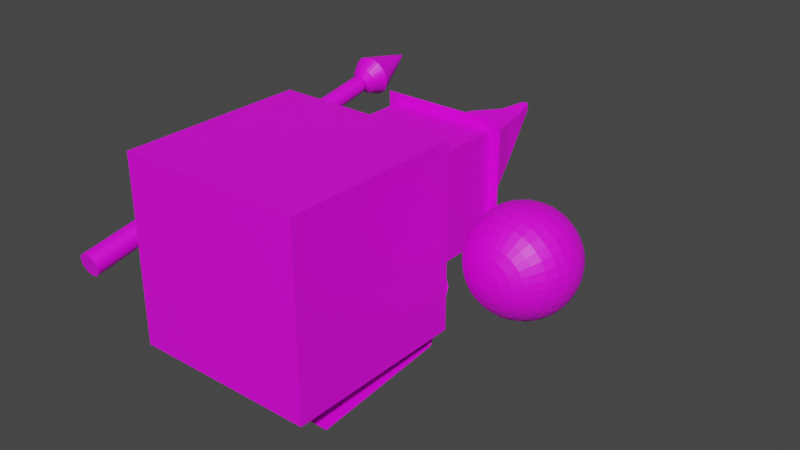 # Source: BasicMage.blend  (saved by Blender 3.3.6; exported with 4.5.12 LTS)
import bpy
from mathutils import Matrix  # noqa: F401  (used for matrix-valued properties, if any)

bpy.ops.wm.read_factory_settings(use_empty=True)
scene = bpy.context.scene
scene.name = 'Scene'

# ---- collections
col_collection = bpy.data.collections.new('Collection'); scene.collection.children.link(col_collection)

# ---- images (referenced by path relative to the original .blend; pixels are not part of the script)
import os
ASSET_DIR = os.environ.get("B2B_ASSET_DIR", "")  # directory of the original .blend (textures are referenced by path, not embedded)
HERE = os.path.dirname(os.path.abspath(__file__))  # packed textures are extracted next to this script under _unpacked/

def load_image(name, relpath, width, height, colorspace="sRGB"):
    """Load a texture the original file referenced (path relative to the .blend, or extracted next to this script)."""
    p = next((c for c in (os.path.join(HERE, relpath), os.path.join(ASSET_DIR, relpath)) if relpath and os.path.exists(c)), "")
    if p:
        img = bpy.data.images.load(p, check_existing=True)
        img.name = name
    else:  # same state as the original file: an image datablock whose file is absent (Cycles renders it pink)
        img = bpy.data.images.new(name, width, height)
        img.source = "FILE"
        img.filepath = "//" + (relpath or name)
    img.colorspace_settings.name = colorspace
    return img
img_basic_mage_texture = load_image('Basic Mage Texture', 'textures/Basic Mage Texture.png', 1024, 1024, 'sRGB')

# ---- materials (node trees are filled in below, after node groups)
mat_basic_mage_material = bpy.data.materials.new('Basic Mage Material')
mat_basic_mage_material.alpha_threshold = 0.0
mat_basic_mage_material.use_transparent_shadow = False
mat_basic_mage_material.roughness = 0.5
mat_basic_mage_material.line_color = (0.0, 0.0, 0.0, 1.0)

# ---- material node trees
mat_basic_mage_material.use_nodes = True; mat_basic_mage_material.node_tree.nodes.clear()
_N = mat_basic_mage_material.node_tree.nodes; _L = mat_basic_mage_material.node_tree.links
n0 = _N.new('ShaderNodeOutputMaterial'); n0.name = 'Material Output'; n0.location = (300, 300)
n1 = _N.new('ShaderNodeBsdfPrincipled'); n1.name = 'Principled BSDF'; n1.location = (10, 300)
n1.distribution = 'GGX'
n1.subsurface_method = 'RANDOM_WALK_SKIN'
n1.inputs[3].default_value = 1.45
n1.inputs[27].default_value = (0.0, 0.0, 0.0, 1.0)
n1.inputs[28].default_value = 1.0
n2 = _N.new('ShaderNodeTexImage'); n2.name = 'Image Texture'; n2.location = (-280, 280)
n2.image = img_basic_mage_texture
_L.new(n1.outputs[0], n0.inputs[0])
_L.new(n2.outputs[0], n1.inputs[0])
n0.is_active_output = True

# ---- world
world_world = bpy.data.worlds.new('World'); scene.world = world_world
world_world.use_nodes = True; world_world.node_tree.nodes.clear()
_N = world_world.node_tree.nodes; _L = world_world.node_tree.links
n0 = _N.new('ShaderNodeOutputWorld'); n0.name = 'World Output'; n0.location = (300, 300)
n1 = _N.new('ShaderNodeBackground'); n1.name = 'Background'; n1.location = (10, 300)
n1.inputs[0].default_value = (0.05088, 0.05088, 0.05088, 1.0)
_L.new(n1.outputs[0], n0.inputs[0])
n0.is_active_output = True
world_world.color = (0.05088, 0.05088, 0.05088)
world_world.use_sun_shadow = False
world_world.sun_shadow_jitter_overblur = 0.0

# ---- meshes
me_cube = bpy.data.meshes.new('Cube')
me_cube.from_pydata([(0.6138, -0.8946, 0.7099), (0.6138, 0.3331, 0.7099), (0.6138, -0.8946, -0.5177), (0.6138, 0.3331, -0.5177), (-0.6138, -0.8946, 0.7099), (-0.6138, 0.3331, 0.7099), (-0.6138, -0.8946, -0.5177), (-0.6138, 0.3331, -0.5177), (-0.3721, 0.6111, 0.4682), (-0.3721, 0.6111, -0.2761), (0.3721, 0.6111, 0.4682), (0.3721, 0.6111, -0.2761), (-0.3721, 1.073, 0.4682), (-0.3721, 1.073, -0.2761), (0.3721, 1.073, 0.4682), (0.3721, 1.073, -0.2761), (-0.4402, 1.073, 0.5363), (-0.4402, 1.073, -0.3442), (0.4402, 1.073, 0.5363), (0.4402, 1.073, -0.3442), (-0.2195, 1.368, 0.3156), (-0.2195, 1.368, -0.1235), (0.2195, 1.368, 0.3156), (0.2195, 1.368, -0.1235), (-0.1181, 1.537, 0.334), (-0.1181, 1.537, 0.02409), (0.1918, 1.537, 0.334), (0.1918, 1.537, 0.02409), (0.04596, 1.669, 0.352), (0.04596, 1.669, 0.211), (0.1869, 1.669, 0.352), (0.1869, 1.669, 0.211), (0.1284, 1.784, 0.3862), (0.1284, 1.784, 0.3415), (0.1731, 1.784, 0.3862), (0.1731, 1.784, 0.3415), (-0.423, 0.5783, -0.3917), (0.4453, 0.5783, -0.3917), (-0.4637, 0.4616, -0.5159), (0.486, 0.4616, -0.5159), (-0.5008, 0.3017, -0.6571), (0.5272, 0.3012, -0.656), (-0.4903, -0.6289, -0.731), (0.5377, -0.6294, -0.7299), (-1.016, 1.388, 0.4099), (-1.016, -0.979, -0.02557), (-1.004, 1.388, 0.4087), (-1.0, -0.9787, -0.02705), (-0.9923, 1.389, 0.4053), (-0.9857, -0.9779, -0.03141), (-0.9817, 1.39, 0.3998), (-0.9722, -0.9765, -0.03851), (-0.9725, 1.391, 0.3923), (-0.9604, -0.9747, -0.04805), (-0.9649, 1.393, 0.3832), (-0.9507, -0.9724, -0.05968), (-0.9592, 1.395, 0.3729), (-0.9434, -0.9699, -0.07295), (-0.9558, 1.397, 0.3616), (-0.939, -0.9671, -0.08735), (-0.9546, 1.399, 0.3499), (-0.9375, -0.9643, -0.1023), (-0.9558, 1.402, 0.3382), (-0.939, -0.9614, -0.1173), (-0.9592, 1.404, 0.327), (-0.9434, -0.9587, -0.1317), (-0.9649, 1.406, 0.3166), (-0.9507, -0.9561, -0.145), (-0.9725, 1.408, 0.3075), (-0.9604, -0.9539, -0.1566), (-0.9817, 1.409, 0.3001), (-0.9722, -0.9521, -0.1661), (-0.9923, 1.41, 0.2945), (-0.9857, -0.9507, -0.1732), (-1.004, 1.411, 0.2911), (-1.0, -0.9499, -0.1776), (-1.016, 1.411, 0.29), (-1.016, -0.9496, -0.1791), (-1.028, 1.411, 0.2911), (-1.031, -0.9499, -0.1776), (-1.039, 1.41, 0.2945), (-1.046, -0.9507, -0.1732), (-1.05, 1.409, 0.3001), (-1.059, -0.9521, -0.1661), (-1.059, 1.408, 0.3075), (-1.071, -0.9539, -0.1566), (-1.066, 1.406, 0.3166), (-1.081, -0.9561, -0.145), (-1.072, 1.404, 0.327), (-1.088, -0.9587, -0.1317), (-1.075, 1.402, 0.3382), (-1.092, -0.9614, -0.1173), (-1.077, 1.399, 0.3499), (-1.094, -0.9643, -0.1023), (-1.075, 1.397, 0.3616), (-1.092, -0.9671, -0.08735), (-1.072, 1.395, 0.3729), (-1.088, -0.9699, -0.07295), (-1.066, 1.393, 0.3832), (-1.081, -0.9724, -0.05968), (-1.059, 1.391, 0.3923), (-1.071, -0.9747, -0.04805), (-1.05, 1.39, 0.3998), (-1.059, -0.9765, -0.03851), (-1.039, 1.389, 0.4053), (-1.046, -0.9779, -0.03141), (-1.028, 1.388, 0.4087), (-1.031, -0.9787, -0.02705), (-1.016, 1.425, 0.405), (-1.006, 1.426, 0.404), (-0.9968, 1.426, 0.4013), (-0.9883, 1.427, 0.3968), (-0.9809, 1.428, 0.3908), (-0.9747, 1.43, 0.3835), (-0.9702, 1.431, 0.3751), (-0.9674, 1.433, 0.3661), (-0.9665, 1.435, 0.3567), (-0.9674, 1.436, 0.3472), (-0.9702, 1.438, 0.3382), (-0.9747, 1.44, 0.3298), (-0.9809, 1.441, 0.3225), (-0.9883, 1.442, 0.3165), (-0.9968, 1.443, 0.312), (-1.006, 1.444, 0.3093), (-1.016, 1.444, 0.3084), (-1.025, 1.444, 0.3093), (-1.034, 1.443, 0.312), (-1.043, 1.442, 0.3165), (-1.05, 1.441, 0.3225), (-1.057, 1.44, 0.3298), (-1.061, 1.438, 0.3382), (-1.064, 1.436, 0.3472), (-1.065, 1.435, 0.3567), (-1.064, 1.433, 0.3661), (-1.061, 1.431, 0.3751), (-1.057, 1.43, 0.3835), (-1.05, 1.428, 0.3908), (-1.043, 1.427, 0.3968), (-1.034, 1.426, 0.4013), (-1.025, 1.426, 0.404), (-1.016, 1.45, 0.4577), (-0.9968, 1.45, 0.4559), (-0.9787, 1.451, 0.4505), (-0.9621, 1.453, 0.4417), (-0.9475, 1.455, 0.43), (-0.9355, 1.458, 0.4156), (-0.9266, 1.461, 0.3993), (-0.9211, 1.464, 0.3815), (-0.9192, 1.468, 0.363), (-0.9211, 1.472, 0.3446), (-0.9266, 1.475, 0.3268), (-0.9355, 1.478, 0.3104), (-0.9475, 1.481, 0.2961), (-0.9621, 1.483, 0.2843), (-0.9787, 1.485, 0.2755), (-0.9968, 1.486, 0.2702), (-1.016, 1.486, 0.2683), (-1.034, 1.486, 0.2702), (-1.053, 1.485, 0.2755), (-1.069, 1.483, 0.2843), (-1.084, 1.481, 0.2961), (-1.096, 1.478, 0.3104), (-1.105, 1.475, 0.3268), (-1.11, 1.472, 0.3446), (-1.112, 1.468, 0.363), (-1.11, 1.464, 0.3815), (-1.105, 1.461, 0.3993), (-1.096, 1.458, 0.4156), (-1.084, 1.455, 0.43), (-1.069, 1.453, 0.4417), (-1.053, 1.451, 0.4505), (-1.034, 1.45, 0.4559), (-1.016, 1.522, 0.5182), (-0.9879, 1.523, 0.5155), (-0.9612, 1.524, 0.5076), (-0.9366, 1.527, 0.4947), (-0.9151, 1.53, 0.4773), (-0.8974, 1.534, 0.4561), (-0.8842, 1.539, 0.432), (-0.8761, 1.544, 0.4058), (-0.8734, 1.549, 0.3785), (-0.8761, 1.554, 0.3513), (-0.8842, 1.559, 0.3251), (-0.8974, 1.564, 0.3009), (-0.9151, 1.568, 0.2797), (-0.9366, 1.571, 0.2624), (-0.9612, 1.574, 0.2495), (-0.9879, 1.575, 0.2415), (-1.016, 1.576, 0.2388), (-1.043, 1.575, 0.2415), (-1.07, 1.574, 0.2495), (-1.095, 1.571, 0.2624), (-1.116, 1.568, 0.2797), (-1.134, 1.564, 0.3009), (-1.147, 1.559, 0.3251), (-1.155, 1.554, 0.3513), (-1.158, 1.549, 0.3785), (-1.155, 1.544, 0.4058), (-1.147, 1.539, 0.432), (-1.134, 1.534, 0.4561), (-1.116, 1.53, 0.4773), (-1.095, 1.527, 0.4947), (-1.07, 1.524, 0.5076), (-1.043, 1.523, 0.5155), (-1.016, 1.775, 0.4731), (-1.006, 1.775, 0.4722), (-0.9963, 1.776, 0.4694), (-0.9876, 1.777, 0.4648), (-0.98, 1.778, 0.4586), (-0.9737, 1.779, 0.4511), (-0.9691, 1.781, 0.4426), (-0.9662, 1.783, 0.4333), (-0.9652, 1.785, 0.4236), (-0.9662, 1.787, 0.414), (-0.9691, 1.788, 0.4047), (-0.9737, 1.79, 0.3961), (-0.98, 1.791, 0.3886), (-0.9876, 1.793, 0.3825), (-0.9963, 1.794, 0.3779), (-1.006, 1.794, 0.3751), (-1.016, 1.794, 0.3741), (-1.025, 1.794, 0.3751), (-1.035, 1.794, 0.3779), (-1.044, 1.793, 0.3825), (-1.051, 1.791, 0.3886), (-1.058, 1.79, 0.3961), (-1.062, 1.788, 0.4047), (-1.065, 1.787, 0.414), (-1.066, 1.785, 0.4236), (-1.065, 1.783, 0.4333), (-1.062, 1.781, 0.4426), (-1.058, 1.779, 0.4511), (-1.051, 1.778, 0.4586), (-1.044, 1.777, 0.4648), (-1.035, 1.776, 0.4694), (-1.025, 1.775, 0.4722), (-1.016, 1.882, 0.4494), (-1.014, 1.882, 0.4492), (-1.013, 1.882, 0.4489), (-1.012, 1.882, 0.4482), (-1.011, 1.882, 0.4474), (-1.01, 1.883, 0.4463), (-1.009, 1.883, 0.4451), (-1.009, 1.883, 0.4438), (-1.009, 1.883, 0.4425), (-1.009, 1.884, 0.4411), (-1.009, 1.884, 0.4398), (-1.01, 1.884, 0.4386), (-1.011, 1.884, 0.4376), (-1.012, 1.884, 0.4367), (-1.013, 1.884, 0.4361), (-1.014, 1.885, 0.4357), (-1.016, 1.885, 0.4356), (-1.017, 1.885, 0.4357), (-1.018, 1.884, 0.4361), (-1.02, 1.884, 0.4367), (-1.021, 1.884, 0.4376), (-1.021, 1.884, 0.4386), (-1.022, 1.884, 0.4398), (-1.023, 1.884, 0.4411), (-1.023, 1.883, 0.4425), (-1.023, 1.883, 0.4438), (-1.022, 1.883, 0.4451), (-1.021, 1.883, 0.4463), (-1.021, 1.882, 0.4474), (-1.02, 1.882, 0.4482), (-1.018, 1.882, 0.4489), (-1.017, 1.882, 0.4492), (1.152, 0.02877, 0.3414), (1.152, 0.1198, 0.4324), (1.152, 0.2388, 0.4817), (1.152, 0.3032, 0.4881), (1.152, 0.3676, 0.4817), (1.152, 0.4866, 0.4324), (1.165, -0.02051, 0.2212), (1.177, -0.001727, 0.2819), (1.188, 0.02877, 0.3379), (1.198, 0.06982, 0.3869), (1.206, 0.1198, 0.4272), (1.212, 0.1769, 0.4571), (1.216, 0.2388, 0.4755), (1.217, 0.3032, 0.4817), (1.216, 0.3676, 0.4755), (1.212, 0.4295, 0.4571), (1.206, 0.4866, 0.4272), (1.198, 0.5366, 0.3869), (1.188, 0.5776, 0.3379), (1.177, 0.6081, 0.2819), (1.165, 0.6269, 0.2212), (1.177, -0.02051, 0.2175), (1.201, -0.001727, 0.2747), (1.223, 0.02877, 0.3274), (1.242, 0.06982, 0.3736), (1.257, 0.1198, 0.4116), (1.269, 0.1769, 0.4397), (1.276, 0.2388, 0.4571), (1.279, 0.3032, 0.4629), (1.276, 0.3676, 0.4571), (1.269, 0.4295, 0.4397), (1.257, 0.4866, 0.4116), (1.242, 0.5366, 0.3736), (1.223, 0.5776, 0.3274), (1.201, 0.6081, 0.2747), (1.177, 0.6269, 0.2175), (1.188, -0.02051, 0.2116), (1.223, -0.001727, 0.263), (1.254, 0.02877, 0.3105), (1.282, 0.06982, 0.3521), (1.305, 0.1198, 0.3862), (1.322, 0.1769, 0.4116), (1.332, 0.2388, 0.4272), (1.336, 0.3032, 0.4324), (1.332, 0.3676, 0.4272), (1.322, 0.4295, 0.4116), (1.305, 0.4866, 0.3862), (1.282, 0.5366, 0.3521), (1.254, 0.5776, 0.3105), (1.223, 0.6081, 0.263), (1.188, 0.6269, 0.2116), (1.198, -0.02051, 0.2035), (1.242, -0.001727, 0.2473), (1.282, 0.02877, 0.2877), (1.317, 0.06982, 0.323), (1.346, 0.1198, 0.3521), (1.368, 0.1769, 0.3736), (1.381, 0.2388, 0.3869), (1.386, 0.3032, 0.3914), (1.381, 0.3676, 0.3869), (1.368, 0.4295, 0.3736), (1.346, 0.4866, 0.3521), (1.317, 0.5366, 0.323), (1.282, 0.5776, 0.2877), (1.242, 0.6081, 0.2473), (1.198, 0.6269, 0.2035), (1.206, -0.02051, 0.1938), (1.257, -0.001727, 0.2282), (1.305, 0.02877, 0.2599), (1.346, 0.06982, 0.2877), (1.381, 0.1198, 0.3105), (1.406, 0.1769, 0.3274), (1.422, 0.2388, 0.3379), (1.427, 0.3032, 0.3414), (1.422, 0.3676, 0.3379), (1.406, 0.4295, 0.3274), (1.381, 0.4866, 0.3105), (1.346, 0.5366, 0.2877), (1.305, 0.5776, 0.2599), (1.257, 0.6081, 0.2282), (1.206, 0.6269, 0.1938), (1.152, -0.02685, 0.158), (1.212, -0.02051, 0.1827), (1.269, -0.001727, 0.2063), (1.322, 0.02877, 0.2282), (1.368, 0.06982, 0.2473), (1.406, 0.1198, 0.263), (1.434, 0.1769, 0.2747), (1.451, 0.2388, 0.2819), (1.457, 0.3032, 0.2843), (1.451, 0.3676, 0.2819), (1.434, 0.4295, 0.2747), (1.406, 0.4866, 0.263), (1.368, 0.5366, 0.2473), (1.322, 0.5776, 0.2282), (1.269, 0.6081, 0.2063), (1.212, 0.6269, 0.1827), (1.216, -0.02051, 0.1706), (1.276, -0.001727, 0.1827), (1.332, 0.02877, 0.1938), (1.381, 0.06982, 0.2035), (1.422, 0.1198, 0.2116), (1.451, 0.1769, 0.2175), (1.47, 0.2388, 0.2212), (1.476, 0.3032, 0.2224), (1.47, 0.3676, 0.2212), (1.451, 0.4295, 0.2175), (1.422, 0.4866, 0.2116), (1.381, 0.5366, 0.2035), (1.332, 0.5776, 0.1938), (1.276, 0.6081, 0.1827), (1.216, 0.6269, 0.1706), (1.217, -0.02051, 0.158), (1.279, -0.001727, 0.158), (1.336, 0.02877, 0.158), (1.386, 0.06982, 0.158), (1.427, 0.1198, 0.158), (1.457, 0.1769, 0.158), (1.476, 0.2388, 0.158), (1.482, 0.3032, 0.158), (1.476, 0.3676, 0.158), (1.457, 0.4295, 0.158), (1.427, 0.4866, 0.158), (1.386, 0.5366, 0.158), (1.336, 0.5776, 0.158), (1.279, 0.6081, 0.158), (1.217, 0.6269, 0.158), (1.216, -0.02051, 0.1454), (1.276, -0.001727, 0.1334), (1.332, 0.02877, 0.1222), (1.381, 0.06982, 0.1125), (1.422, 0.1198, 0.1045), (1.451, 0.1769, 0.09852), (1.47, 0.2388, 0.09486), (1.476, 0.3032, 0.09362), (1.47, 0.3676, 0.09486), (1.451, 0.4295, 0.09852), (1.422, 0.4866, 0.1045), (1.381, 0.5366, 0.1125), (1.332, 0.5776, 0.1222), (1.276, 0.6081, 0.1334), (1.216, 0.6269, 0.1454), (1.212, -0.02051, 0.1334), (1.269, -0.001727, 0.1097), (1.322, 0.02877, 0.08784), (1.368, 0.06982, 0.0687), (1.406, 0.1198, 0.05299), (1.434, 0.1769, 0.04132), (1.451, 0.2388, 0.03413), (1.457, 0.3032, 0.0317), (1.451, 0.3676, 0.03413), (1.434, 0.4295, 0.04132), (1.406, 0.4866, 0.05299), (1.368, 0.5366, 0.0687), (1.322, 0.5776, 0.08784), (1.269, 0.6081, 0.1097), (1.212, 0.6269, 0.1334), (1.206, -0.02051, 0.1222), (1.257, -0.001727, 0.08784), (1.305, 0.02877, 0.05614), (1.346, 0.06982, 0.02835), (1.381, 0.1198, 0.005544), (1.406, 0.1769, -0.0114), (1.422, 0.2388, -0.02184), (1.427, 0.3032, -0.02536), (1.422, 0.3676, -0.02184), (1.406, 0.4295, -0.0114), (1.381, 0.4866, 0.005544), (1.346, 0.5366, 0.02835), (1.305, 0.5776, 0.05614), (1.257, 0.6081, 0.08784), (1.206, 0.6269, 0.1222), (1.198, -0.02051, 0.1125), (1.242, -0.001727, 0.0687), (1.282, 0.02877, 0.02835), (1.317, 0.06982, -0.007019), (1.346, 0.1198, -0.03604), (1.368, 0.1769, -0.05761), (1.381, 0.2388, -0.07089), (1.386, 0.3032, -0.07538), (1.381, 0.3676, -0.07089), (1.368, 0.4295, -0.05761), (1.346, 0.4866, -0.03604), (1.317, 0.5366, -0.007019), (1.282, 0.5776, 0.02835), (1.242, 0.6081, 0.0687), (1.198, 0.6269, 0.1125), (1.188, -0.02051, 0.1045), (1.223, -0.001727, 0.05299), (1.254, 0.02877, 0.005544), (1.282, 0.06982, -0.03604), (1.305, 0.1198, -0.07017), (1.322, 0.1769, -0.09553), (1.332, 0.2388, -0.1112), (1.336, 0.3032, -0.1164), (1.332, 0.3676, -0.1112), (1.322, 0.4295, -0.09553), (1.305, 0.4866, -0.07017), (1.282, 0.5366, -0.03604), (1.254, 0.5776, 0.005544), (1.223, 0.6081, 0.05299), (1.188, 0.6269, 0.1045), (1.177, -0.02051, 0.09852), (1.201, -0.001727, 0.04132), (1.223, 0.02877, -0.0114), (1.242, 0.06982, -0.05761), (1.257, 0.1198, -0.09553), (1.269, 0.1769, -0.1237), (1.276, 0.2388, -0.1411), (1.279, 0.3032, -0.1469), (1.276, 0.3676, -0.1411), (1.269, 0.4295, -0.1237), (1.257, 0.4866, -0.09553), (1.242, 0.5366, -0.05761), (1.223, 0.5776, -0.0114), (1.201, 0.6081, 0.04132), (1.177, 0.6269, 0.09852), (1.165, -0.02051, 0.09486), (1.177, -0.001727, 0.03413), (1.188, 0.02877, -0.02184), (1.198, 0.06982, -0.07089), (1.206, 0.1198, -0.1112), (1.212, 0.1769, -0.1411), (1.216, 0.2388, -0.1595), (1.217, 0.3032, -0.1657), (1.216, 0.3676, -0.1595), (1.212, 0.4295, -0.1411), (1.206, 0.4866, -0.1112), (1.198, 0.5366, -0.07089), (1.188, 0.5776, -0.02184), (1.177, 0.6081, 0.03413), (1.165, 0.6269, 0.09486), (1.152, -0.02051, 0.09362), (1.152, -0.001727, 0.0317), (1.152, 0.02877, -0.02536), (1.152, 0.06982, -0.07538), (1.152, 0.1198, -0.1164), (1.152, 0.1769, -0.1469), (1.152, 0.2388, -0.1657), (1.152, 0.3032, -0.172), (1.152, 0.3676, -0.1657), (1.152, 0.4295, -0.1469), (1.152, 0.4866, -0.1164), (1.152, 0.5366, -0.07538), (1.152, 0.5776, -0.02536), (1.152, 0.6081, 0.0317), (1.152, 0.6269, 0.09362), (1.14, -0.02051, 0.09486), (1.128, -0.001727, 0.03413), (1.117, 0.02877, -0.02184), (1.107, 0.06982, -0.07089), (1.099, 0.1198, -0.1112), (1.093, 0.1769, -0.1411), (1.089, 0.2388, -0.1595), (1.088, 0.3032, -0.1657), (1.089, 0.3676, -0.1595), (1.093, 0.4295, -0.1411), (1.099, 0.4866, -0.1112), (1.107, 0.5366, -0.07089), (1.117, 0.5776, -0.02184), (1.128, 0.6081, 0.03413), (1.14, 0.6269, 0.09486), (1.128, -0.02051, 0.09852), (1.104, -0.001727, 0.04132), (1.082, 0.02877, -0.0114), (1.063, 0.06982, -0.05761), (1.047, 0.1198, -0.09553), (1.036, 0.1769, -0.1237), (1.029, 0.2388, -0.1411), (1.026, 0.3032, -0.1469), (1.029, 0.3676, -0.1411), (1.036, 0.4295, -0.1237), (1.047, 0.4866, -0.09553), (1.063, 0.5366, -0.05761), (1.082, 0.5776, -0.0114), (1.104, 0.6081, 0.04132), (1.128, 0.6269, 0.09852), (1.117, -0.02051, 0.1045), (1.082, -0.001727, 0.05299), (1.051, 0.02877, 0.005544), (1.023, 0.06982, -0.03604), (0.9999, 0.1198, -0.07017), (0.983, 0.1769, -0.09553), (0.9726, 0.2388, -0.1112), (0.969, 0.3032, -0.1164), (0.9726, 0.3676, -0.1112), (0.983, 0.4295, -0.09553), (0.9999, 0.4866, -0.07017), (1.023, 0.5366, -0.03604), (1.051, 0.5776, 0.005544), (1.082, 0.6081, 0.05299), (1.117, 0.6269, 0.1045), (1.107, -0.02051, 0.1125), (1.063, -0.001727, 0.0687), (1.023, 0.02877, 0.02835), (0.9874, 0.06982, -0.007019), (0.9584, 0.1198, -0.03604), (0.9368, 0.1769, -0.05761), (0.9235, 0.2388, -0.07089), (0.919, 0.3032, -0.07538), (0.9235, 0.3676, -0.07089), (0.9368, 0.4295, -0.05761), (0.9584, 0.4866, -0.03604), (0.9874, 0.5366, -0.007019), (1.023, 0.5776, 0.02835), (1.063, 0.6081, 0.0687), (1.107, 0.6269, 0.1125), (1.152, 0.6333, 0.158), (1.099, -0.02051, 0.1222), (1.047, -0.001727, 0.08784), (0.9999, 0.02877, 0.05614), (0.9584, 0.06982, 0.02835), (0.9242, 0.1198, 0.005544), (0.8989, 0.1769, -0.0114), (0.8832, 0.2388, -0.02184), (0.878, 0.3032, -0.02536), (0.8832, 0.3676, -0.02184), (0.8989, 0.4295, -0.0114), (0.9242, 0.4866, 0.005544), (0.9584, 0.5366, 0.02835), (0.9999, 0.5776, 0.05614), (1.047, 0.6081, 0.08784), (1.099, 0.6269, 0.1222), (1.093, -0.02051, 0.1334), (1.036, -0.001727, 0.1097), (0.983, 0.02877, 0.08784), (0.9368, 0.06982, 0.0687), (0.8989, 0.1198, 0.05299), (0.8707, 0.1769, 0.04132), (0.8533, 0.2388, 0.03413), (0.8475, 0.3032, 0.0317), (0.8533, 0.3676, 0.03413), (0.8707, 0.4295, 0.04132), (0.8989, 0.4866, 0.05299), (0.9368, 0.5366, 0.0687), (0.983, 0.5776, 0.08784), (1.036, 0.6081, 0.1097), (1.093, 0.6269, 0.1334), (1.089, -0.02051, 0.1454), (1.029, -0.001727, 0.1334), (0.9726, 0.02877, 0.1222), (0.9235, 0.06982, 0.1125), (0.8832, 0.1198, 0.1045), (0.8533, 0.1769, 0.09852), (0.8349, 0.2388, 0.09486), (0.8287, 0.3032, 0.09362), (0.8349, 0.3676, 0.09486), (0.8533, 0.4295, 0.09852), (0.8832, 0.4866, 0.1045), (0.9235, 0.5366, 0.1125), (0.9726, 0.5776, 0.1222), (1.029, 0.6081, 0.1334), (1.089, 0.6269, 0.1454), (1.088, -0.02051, 0.158), (1.026, -0.001727, 0.158), (0.969, 0.02877, 0.158), (0.919, 0.06982, 0.158), (0.878, 0.1198, 0.158), (0.8475, 0.1769, 0.158), (0.8287, 0.2388, 0.158), (0.8223, 0.3032, 0.158), (0.8287, 0.3676, 0.158), (0.8475, 0.4295, 0.158), (0.878, 0.4866, 0.158), (0.919, 0.5366, 0.158), (0.969, 0.5776, 0.158), (1.026, 0.6081, 0.158), (1.088, 0.6269, 0.158), (1.089, -0.02051, 0.1706), (1.029, -0.001727, 0.1827), (0.9726, 0.02877, 0.1938), (0.9235, 0.06982, 0.2035), (0.8832, 0.1198, 0.2116), (0.8533, 0.1769, 0.2175), (0.8349, 0.2388, 0.2212), (0.8287, 0.3032, 0.2224), (0.8349, 0.3676, 0.2212), (0.8533, 0.4295, 0.2175), (0.8832, 0.4866, 0.2116), (0.9235, 0.5366, 0.2035), (0.9726, 0.5776, 0.1938), (1.029, 0.6081, 0.1827), (1.089, 0.6269, 0.1706), (1.093, -0.02051, 0.1827), (1.036, -0.001727, 0.2063), (0.983, 0.02877, 0.2282), (0.9368, 0.06982, 0.2473), (0.8989, 0.1198, 0.263), (0.8707, 0.1769, 0.2747), (0.8533, 0.2388, 0.2819), (0.8475, 0.3032, 0.2843), (0.8533, 0.3676, 0.2819), (0.8707, 0.4295, 0.2747), (0.8989, 0.4866, 0.263), (0.9368, 0.5366, 0.2473), (0.983, 0.5776, 0.2282), (1.036, 0.6081, 0.2063), (1.093, 0.6269, 0.1827), (1.099, -0.02051, 0.1938), (1.047, -0.001727, 0.2282), (0.9999, 0.02877, 0.2599), (0.9584, 0.06982, 0.2877), (0.9242, 0.1198, 0.3105), (0.8989, 0.1769, 0.3274), (0.8832, 0.2388, 0.3379), (0.878, 0.3032, 0.3414), (0.8832, 0.3676, 0.3379), (0.8989, 0.4295, 0.3274), (0.9242, 0.4866, 0.3105), (0.9584, 0.5366, 0.2877), (0.9999, 0.5776, 0.2599), (1.047, 0.6081, 0.2282), (1.099, 0.6269, 0.1938), (1.107, -0.02051, 0.2035), (1.063, -0.001727, 0.2473), (1.023, 0.02877, 0.2877), (0.9874, 0.06982, 0.323), (0.9584, 0.1198, 0.3521), (0.9368, 0.1769, 0.3736), (0.9235, 0.2388, 0.3869), (0.919, 0.3032, 0.3914), (0.9235, 0.3676, 0.3869), (0.9368, 0.4295, 0.3736), (0.9584, 0.4866, 0.3521), (0.9874, 0.5366, 0.323), (1.023, 0.5776, 0.2877), (1.063, 0.6081, 0.2473), (1.107, 0.6269, 0.2035), (1.117, -0.02051, 0.2116), (1.082, -0.001727, 0.263), (1.051, 0.02877, 0.3105), (1.023, 0.06982, 0.3521), (0.9999, 0.1198, 0.3862), (0.983, 0.1769, 0.4116), (0.9726, 0.2388, 0.4272), (0.969, 0.3032, 0.4324), (0.9726, 0.3676, 0.4272), (0.983, 0.4295, 0.4116), (0.9999, 0.4866, 0.3862), (1.023, 0.5366, 0.3521), (1.051, 0.5776, 0.3105), (1.082, 0.6081, 0.263), (1.117, 0.6269, 0.2116), (1.128, -0.02051, 0.2175), (1.104, -0.001727, 0.2747), (1.082, 0.02877, 0.3274), (1.063, 0.06982, 0.3736), (1.047, 0.1198, 0.4116), (1.036, 0.1769, 0.4397), (1.029, 0.2388, 0.4571), (1.026, 0.3032, 0.4629), (1.029, 0.3676, 0.4571), (1.036, 0.4295, 0.4397), (1.047, 0.4866, 0.4116), (1.063, 0.5366, 0.3736), (1.082, 0.5776, 0.3274), (1.104, 0.6081, 0.2747), (1.128, 0.6269, 0.2175), (1.14, -0.02051, 0.2212), (1.128, -0.001727, 0.2819), (1.117, 0.02877, 0.3379), (1.107, 0.06982, 0.3869), (1.099, 0.1198, 0.4272), (1.093, 0.1769, 0.4571), (1.089, 0.2388, 0.4755), (1.088, 0.3032, 0.4817), (1.089, 0.3676, 0.4755), (1.093, 0.4295, 0.4571), (1.099, 0.4866, 0.4272), (1.107, 0.5366, 0.3869), (1.117, 0.5776, 0.3379), (1.128, 0.6081, 0.2819), (1.14, 0.6269, 0.2212), (1.152, -0.02051, 0.2224), (1.152, -0.001727, 0.2843), (1.152, 0.06982, 0.3914), (1.152, 0.1769, 0.4629), (1.152, 0.4295, 0.4629), (1.152, 0.5366, 0.3914), (1.152, 0.5776, 0.3414), (1.152, 0.6081, 0.2843), (1.152, 0.6269, 0.2224)], [], [(0, 4, 6, 2), (3, 2, 6, 7), (7, 6, 4, 5), (3, 7, 9, 11), (1, 0, 2, 3), (5, 4, 0, 1), (11, 9, 13, 15), (7, 5, 8, 9), (1, 3, 11, 10), (5, 1, 10, 8), (13, 12, 16, 17), (9, 8, 12, 13), (10, 11, 15, 14), (8, 10, 14, 12), (18, 19, 23, 22), (14, 15, 19, 18), (12, 14, 18, 16), (15, 13, 17, 19), (23, 21, 25, 27), (16, 18, 22, 20), (19, 17, 21, 23), (17, 16, 20, 21), (24, 26, 30, 28), (21, 20, 24, 25), (22, 23, 27, 26), (20, 22, 26, 24), (31, 29, 33, 35), (27, 25, 29, 31), (25, 24, 28, 29), (26, 27, 31, 30), (32, 34, 35, 33), (29, 28, 32, 33), (30, 31, 35, 34), (28, 30, 34, 32), (9, 11, 37, 36), (36, 37, 39, 38), (38, 39, 41, 40), (40, 41, 43, 42), (44, 45, 47, 46), (46, 47, 49, 48), (48, 49, 51, 50), (50, 51, 53, 52), (52, 53, 55, 54), (54, 55, 57, 56), (56, 57, 59, 58), (58, 59, 61, 60), (60, 61, 63, 62), (62, 63, 65, 64), (64, 65, 67, 66), (66, 67, 69, 68), (68, 69, 71, 70), (70, 71, 73, 72), (72, 73, 75, 74), (74, 75, 77, 76), (76, 77, 79, 78), (78, 79, 81, 80), (80, 81, 83, 82), (82, 83, 85, 84), (84, 85, 87, 86), (86, 87, 89, 88), (88, 89, 91, 90), (90, 91, 93, 92), (92, 93, 95, 94), (94, 95, 97, 96), (96, 97, 99, 98), (98, 99, 101, 100), (100, 101, 103, 102), (102, 103, 105, 104), (47, 45, 107, 105, 103, 101, 99, 97, 95, 93, 91, 89, 87, 85, 83, 81, 79, 77, 75, 73, 71, 69, 67, 65, 63, 61, 59, 57, 55, 53, 51, 49), (104, 105, 107, 106), (106, 107, 45, 44), (80, 82, 127, 126), (117, 118, 150, 149), (98, 100, 136, 135), (54, 56, 114, 113), (72, 74, 123, 122), (90, 92, 132, 131), (46, 48, 110, 109), (64, 66, 119, 118), (82, 84, 128, 127), (100, 102, 137, 136), (56, 58, 115, 114), (74, 76, 124, 123), (92, 94, 133, 132), (48, 50, 111, 110), (66, 68, 120, 119), (84, 86, 129, 128), (102, 104, 138, 137), (58, 60, 116, 115), (76, 78, 125, 124), (94, 96, 134, 133), (50, 52, 112, 111), (68, 70, 121, 120), (86, 88, 130, 129), (104, 106, 139, 138), (60, 62, 117, 116), (78, 80, 126, 125), (96, 98, 135, 134), (52, 54, 113, 112), (70, 72, 122, 121), (88, 90, 131, 130), (44, 46, 109, 108), (106, 44, 108, 139), (62, 64, 118, 117), (152, 153, 185, 184), (131, 132, 164, 163), (118, 119, 151, 150), (132, 133, 165, 164), (119, 120, 152, 151), (133, 134, 166, 165), (120, 121, 153, 152), (134, 135, 167, 166), (121, 122, 154, 153), (108, 109, 141, 140), (135, 136, 168, 167), (122, 123, 155, 154), (109, 110, 142, 141), (136, 137, 169, 168), (123, 124, 156, 155), (110, 111, 143, 142), (137, 138, 170, 169), (124, 125, 157, 156), (111, 112, 144, 143), (138, 139, 171, 170), (125, 126, 158, 157), (112, 113, 145, 144), (139, 108, 140, 171), (126, 127, 159, 158), (113, 114, 146, 145), (127, 128, 160, 159), (114, 115, 147, 146), (128, 129, 161, 160), (115, 116, 148, 147), (129, 130, 162, 161), (116, 117, 149, 148), (130, 131, 163, 162), (187, 188, 220, 219), (166, 167, 199, 198), (153, 154, 186, 185), (140, 141, 173, 172), (167, 168, 200, 199), (154, 155, 187, 186), (141, 142, 174, 173), (168, 169, 201, 200), (155, 156, 188, 187), (142, 143, 175, 174), (169, 170, 202, 201), (156, 157, 189, 188), (143, 144, 176, 175), (170, 171, 203, 202), (157, 158, 190, 189), (144, 145, 177, 176), (171, 140, 172, 203), (158, 159, 191, 190), (145, 146, 178, 177), (159, 160, 192, 191), (146, 147, 179, 178), (160, 161, 193, 192), (147, 148, 180, 179), (161, 162, 194, 193), (148, 149, 181, 180), (162, 163, 195, 194), (149, 150, 182, 181), (163, 164, 196, 195), (150, 151, 183, 182), (164, 165, 197, 196), (151, 152, 184, 183), (165, 166, 198, 197), (222, 223, 255, 254), (174, 175, 207, 206), (201, 202, 234, 233), (188, 189, 221, 220), (175, 176, 208, 207), (202, 203, 235, 234), (189, 190, 222, 221), (176, 177, 209, 208), (203, 172, 204, 235), (190, 191, 223, 222), (177, 178, 210, 209), (191, 192, 224, 223), (178, 179, 211, 210), (192, 193, 225, 224), (179, 180, 212, 211), (193, 194, 226, 225), (180, 181, 213, 212), (194, 195, 227, 226), (181, 182, 214, 213), (195, 196, 228, 227), (182, 183, 215, 214), (196, 197, 229, 228), (183, 184, 216, 215), (197, 198, 230, 229), (184, 185, 217, 216), (198, 199, 231, 230), (185, 186, 218, 217), (172, 173, 205, 204), (199, 200, 232, 231), (186, 187, 219, 218), (173, 174, 206, 205), (200, 201, 233, 232), (236, 237, 238, 239, 240, 241, 242, 243, 244, 245, 246, 247, 248, 249, 250, 251, 252, 253, 254, 255, 256, 257, 258, 259, 260, 261, 262, 263, 264, 265, 266, 267), (209, 210, 242, 241), (223, 224, 256, 255), (210, 211, 243, 242), (224, 225, 257, 256), (211, 212, 244, 243), (225, 226, 258, 257), (212, 213, 245, 244), (226, 227, 259, 258), (213, 214, 246, 245), (227, 228, 260, 259), (214, 215, 247, 246), (228, 229, 261, 260), (215, 216, 248, 247), (229, 230, 262, 261), (216, 217, 249, 248), (230, 231, 263, 262), (217, 218, 250, 249), (204, 205, 237, 236), (231, 232, 264, 263), (218, 219, 251, 250), (205, 206, 238, 237), (232, 233, 265, 264), (219, 220, 252, 251), (206, 207, 239, 238), (233, 234, 266, 265), (220, 221, 253, 252), (207, 208, 240, 239), (234, 235, 267, 266), (221, 222, 254, 253), (208, 209, 241, 240), (235, 204, 236, 267), (268, 742, 275, 276), (273, 745, 283, 284), (743, 268, 276, 277), (746, 273, 284, 285), (269, 743, 277, 278), (747, 746, 285, 286), (744, 269, 278, 279), (748, 747, 286, 287), (270, 744, 279, 280), (749, 748, 287, 288), (271, 270, 280, 281), (741, 349, 274), (575, 749, 288), (272, 271, 281, 282), (742, 741, 274, 275), (745, 272, 282, 283), (275, 274, 289, 290), (283, 282, 297, 298), (276, 275, 290, 291), (284, 283, 298, 299), (277, 276, 291, 292), (285, 284, 299, 300), (278, 277, 292, 293), (286, 285, 300, 301), (279, 278, 293, 294), (287, 286, 301, 302), (280, 279, 294, 295), (288, 287, 302, 303), (281, 280, 295, 296), (274, 349, 289), (575, 288, 303), (282, 281, 296, 297), (294, 293, 308, 309), (302, 301, 316, 317), (295, 294, 309, 310), (303, 302, 317, 318), (296, 295, 310, 311), (289, 349, 304), (575, 303, 318), (297, 296, 311, 312), (290, 289, 304, 305), (298, 297, 312, 313), (291, 290, 305, 306), (299, 298, 313, 314), (292, 291, 306, 307), (300, 299, 314, 315), (293, 292, 307, 308), (301, 300, 315, 316), (313, 312, 327, 328), (306, 305, 320, 321), (314, 313, 328, 329), (307, 306, 321, 322), (315, 314, 329, 330), (308, 307, 322, 323), (316, 315, 330, 331), (309, 308, 323, 324), (317, 316, 331, 332), (310, 309, 324, 325), (318, 317, 332, 333), (311, 310, 325, 326), (304, 349, 319), (575, 318, 333), (312, 311, 326, 327), (305, 304, 319, 320), (332, 331, 346, 347), (325, 324, 339, 340), (333, 332, 347, 348), (326, 325, 340, 341), (319, 349, 334), (575, 333, 348), (327, 326, 341, 342), (320, 319, 334, 335), (328, 327, 342, 343), (321, 320, 335, 336), (329, 328, 343, 344), (322, 321, 336, 337), (330, 329, 344, 345), (323, 322, 337, 338), (331, 330, 345, 346), (324, 323, 338, 339), (336, 335, 351, 352), (344, 343, 359, 360), (337, 336, 352, 353), (345, 344, 360, 361), (338, 337, 353, 354), (346, 345, 361, 362), (339, 338, 354, 355), (347, 346, 362, 363), (340, 339, 355, 356), (348, 347, 363, 364), (341, 340, 356, 357), (334, 349, 350), (575, 348, 364), (342, 341, 357, 358), (335, 334, 350, 351), (343, 342, 358, 359), (356, 355, 370, 371), (364, 363, 378, 379), (357, 356, 371, 372), (350, 349, 365), (575, 364, 379), (358, 357, 372, 373), (351, 350, 365, 366), (359, 358, 373, 374), (352, 351, 366, 367), (360, 359, 374, 375), (353, 352, 367, 368), (361, 360, 375, 376), (354, 353, 368, 369), (362, 361, 376, 377), (355, 354, 369, 370), (363, 362, 377, 378), (375, 374, 389, 390), (368, 367, 382, 383), (376, 375, 390, 391), (369, 368, 383, 384), (377, 376, 391, 392), (370, 369, 384, 385), (378, 377, 392, 393), (371, 370, 385, 386), (379, 378, 393, 394), (372, 371, 386, 387), (365, 349, 380), (575, 379, 394), (373, 372, 387, 388), (366, 365, 380, 381), (374, 373, 388, 389), (367, 366, 381, 382), (394, 393, 408, 409), (387, 386, 401, 402), (380, 349, 395), (575, 394, 409), (388, 387, 402, 403), (381, 380, 395, 396), (389, 388, 403, 404), (382, 381, 396, 397), (390, 389, 404, 405), (383, 382, 397, 398), (391, 390, 405, 406), (384, 383, 398, 399), (392, 391, 406, 407), (385, 384, 399, 400), (393, 392, 407, 408), (386, 385, 400, 401), (406, 405, 420, 421), (399, 398, 413, 414), (407, 406, 421, 422), (400, 399, 414, 415), (408, 407, 422, 423), (401, 400, 415, 416), (409, 408, 423, 424), (402, 401, 416, 417), (395, 349, 410), (575, 409, 424), (403, 402, 417, 418), (396, 395, 410, 411), (404, 403, 418, 419), (397, 396, 411, 412), (405, 404, 419, 420), (398, 397, 412, 413), (410, 349, 425), (575, 424, 439), (418, 417, 432, 433), (411, 410, 425, 426), (419, 418, 433, 434), (412, 411, 426, 427), (420, 419, 434, 435), (413, 412, 427, 428), (421, 420, 435, 436), (414, 413, 428, 429), (422, 421, 436, 437), (415, 414, 429, 430), (423, 422, 437, 438), (416, 415, 430, 431), (424, 423, 438, 439), (417, 416, 431, 432), (429, 428, 443, 444), (437, 436, 451, 452), (430, 429, 444, 445), (438, 437, 452, 453), (431, 430, 445, 446), (439, 438, 453, 454), (432, 431, 446, 447), (425, 349, 440), (575, 439, 454), (433, 432, 447, 448), (426, 425, 440, 441), (434, 433, 448, 449), (427, 426, 441, 442), (435, 434, 449, 450), (428, 427, 442, 443), (436, 435, 450, 451), (448, 447, 462, 463), (441, 440, 455, 456), (449, 448, 463, 464), (442, 441, 456, 457), (450, 449, 464, 465), (443, 442, 457, 458), (451, 450, 465, 466), (444, 443, 458, 459), (452, 451, 466, 467), (445, 444, 459, 460), (453, 452, 467, 468), (446, 445, 460, 461), (454, 453, 468, 469), (447, 446, 461, 462), (440, 349, 455), (575, 454, 469), (467, 466, 481, 482), (460, 459, 474, 475), (468, 467, 482, 483), (461, 460, 475, 476), (469, 468, 483, 484), (462, 461, 476, 477), (455, 349, 470), (575, 469, 484), (463, 462, 477, 478), (456, 455, 470, 471), (464, 463, 478, 479), (457, 456, 471, 472), (465, 464, 479, 480), (458, 457, 472, 473), (466, 465, 480, 481), (459, 458, 473, 474), (471, 470, 485, 486), (479, 478, 493, 494), (472, 471, 486, 487), (480, 479, 494, 495), (473, 472, 487, 488), (481, 480, 495, 496), (474, 473, 488, 489), (482, 481, 496, 497), (475, 474, 489, 490), (483, 482, 497, 498), (476, 475, 490, 491), (484, 483, 498, 499), (477, 476, 491, 492), (470, 349, 485), (575, 484, 499), (478, 477, 492, 493), (490, 489, 504, 505), (498, 497, 512, 513), (491, 490, 505, 506), (499, 498, 513, 514), (492, 491, 506, 507), (485, 349, 500), (575, 499, 514), (493, 492, 507, 508), (486, 485, 500, 501), (494, 493, 508, 509), (487, 486, 501, 502), (495, 494, 509, 510), (488, 487, 502, 503), (496, 495, 510, 511), (489, 488, 503, 504), (497, 496, 511, 512), (509, 508, 523, 524), (502, 501, 516, 517), (510, 509, 524, 525), (503, 502, 517, 518), (511, 510, 525, 526), (504, 503, 518, 519), (512, 511, 526, 527), (505, 504, 519, 520), (513, 512, 527, 528), (506, 505, 520, 521), (514, 513, 528, 529), (507, 506, 521, 522), (500, 349, 515), (575, 514, 529), (508, 507, 522, 523), (501, 500, 515, 516), (528, 527, 542, 543), (521, 520, 535, 536), (529, 528, 543, 544), (522, 521, 536, 537), (515, 349, 530), (575, 529, 544), (523, 522, 537, 538), (516, 515, 530, 531), (524, 523, 538, 539), (517, 516, 531, 532), (525, 524, 539, 540), (518, 517, 532, 533), (526, 525, 540, 541), (519, 518, 533, 534), (527, 526, 541, 542), (520, 519, 534, 535), (540, 539, 554, 555), (533, 532, 547, 548), (541, 540, 555, 556), (534, 533, 548, 549), (542, 541, 556, 557), (535, 534, 549, 550), (543, 542, 557, 558), (536, 535, 550, 551), (544, 543, 558, 559), (537, 536, 551, 552), (530, 349, 545), (575, 544, 559), (538, 537, 552, 553), (531, 530, 545, 546), (539, 538, 553, 554), (532, 531, 546, 547), (559, 558, 573, 574), (552, 551, 566, 567), (545, 349, 560), (575, 559, 574), (553, 552, 567, 568), (546, 545, 560, 561), (554, 553, 568, 569), (547, 546, 561, 562), (555, 554, 569, 570), (548, 547, 562, 563), (556, 555, 570, 571), (549, 548, 563, 564), (557, 556, 571, 572), (550, 549, 564, 565), (558, 557, 572, 573), (551, 550, 565, 566), (563, 562, 578, 579), (571, 570, 586, 587), (564, 563, 579, 580), (572, 571, 587, 588), (565, 564, 580, 581), (573, 572, 588, 589), (566, 565, 581, 582), (574, 573, 589, 590), (567, 566, 582, 583), (560, 349, 576), (575, 574, 590), (568, 567, 583, 584), (561, 560, 576, 577), (569, 568, 584, 585), (562, 561, 577, 578), (570, 569, 585, 586), (583, 582, 597, 598), (576, 349, 591), (575, 590, 605), (584, 583, 598, 599), (577, 576, 591, 592), (585, 584, 599, 600), (578, 577, 592, 593), (586, 585, 600, 601), (579, 578, 593, 594), (587, 586, 601, 602), (580, 579, 594, 595), (588, 587, 602, 603), (581, 580, 595, 596), (589, 588, 603, 604), (582, 581, 596, 597), (590, 589, 604, 605), (602, 601, 616, 617), (595, 594, 609, 610), (603, 602, 617, 618), (596, 595, 610, 611), (604, 603, 618, 619), (597, 596, 611, 612), (605, 604, 619, 620), (598, 597, 612, 613), (591, 349, 606), (575, 605, 620), (599, 598, 613, 614), (592, 591, 606, 607), (600, 599, 614, 615), (593, 592, 607, 608), (601, 600, 615, 616), (594, 593, 608, 609), (606, 349, 621), (575, 620, 635), (614, 613, 628, 629), (607, 606, 621, 622), (615, 614, 629, 630), (608, 607, 622, 623), (616, 615, 630, 631), (609, 608, 623, 624), (617, 616, 631, 632), (610, 609, 624, 625), (618, 617, 632, 633), (611, 610, 625, 626), (619, 618, 633, 634), (612, 611, 626, 627), (620, 619, 634, 635), (613, 612, 627, 628), (625, 624, 639, 640), (633, 632, 647, 648), (626, 625, 640, 641), (634, 633, 648, 649), (627, 626, 641, 642), (635, 634, 649, 650), (628, 627, 642, 643), (621, 349, 636), (575, 635, 650), (629, 628, 643, 644), (622, 621, 636, 637), (630, 629, 644, 645), (623, 622, 637, 638), (631, 630, 645, 646), (624, 623, 638, 639), (632, 631, 646, 647), (644, 643, 658, 659), (637, 636, 651, 652), (645, 644, 659, 660), (638, 637, 652, 653), (646, 645, 660, 661), (639, 638, 653, 654), (647, 646, 661, 662), (640, 639, 654, 655), (648, 647, 662, 663), (641, 640, 655, 656), (649, 648, 663, 664), (642, 641, 656, 657), (650, 649, 664, 665), (643, 642, 657, 658), (636, 349, 651), (575, 650, 665), (663, 662, 677, 678), (656, 655, 670, 671), (664, 663, 678, 679), (657, 656, 671, 672), (665, 664, 679, 680), (658, 657, 672, 673), (651, 349, 666), (575, 665, 680), (659, 658, 673, 674), (652, 651, 666, 667), (660, 659, 674, 675), (653, 652, 667, 668), (661, 660, 675, 676), (654, 653, 668, 669), (662, 661, 676, 677), (655, 654, 669, 670), (675, 674, 689, 690), (668, 667, 682, 683), (676, 675, 690, 691), (669, 668, 683, 684), (677, 676, 691, 692), (670, 669, 684, 685), (678, 677, 692, 693), (671, 670, 685, 686), (679, 678, 693, 694), (672, 671, 686, 687), (680, 679, 694, 695), (673, 672, 687, 688), (666, 349, 681), (575, 680, 695), (674, 673, 688, 689), (667, 666, 681, 682), (694, 693, 708, 709), (687, 686, 701, 702), (695, 694, 709, 710), (688, 687, 702, 703), (681, 349, 696), (575, 695, 710), (689, 688, 703, 704), (682, 681, 696, 697), (690, 689, 704, 705), (683, 682, 697, 698), (691, 690, 705, 706), (684, 683, 698, 699), (692, 691, 706, 707), (685, 684, 699, 700), (693, 692, 707, 708), (686, 685, 700, 701), (698, 697, 712, 713), (706, 705, 720, 721), (699, 698, 713, 714), (707, 706, 721, 722), (700, 699, 714, 715), (708, 707, 722, 723), (701, 700, 715, 716), (709, 708, 723, 724), (702, 701, 716, 717), (710, 709, 724, 725), (703, 702, 717, 718), (696, 349, 711), (575, 710, 725), (704, 703, 718, 719), (697, 696, 711, 712), (705, 704, 719, 720), (717, 716, 731, 732), (725, 724, 739, 740), (718, 717, 732, 733), (711, 349, 726), (575, 725, 740), (719, 718, 733, 734), (712, 711, 726, 727), (720, 719, 734, 735), (713, 712, 727, 728), (721, 720, 735, 736), (714, 713, 728, 729), (722, 721, 736, 737), (715, 714, 729, 730), (723, 722, 737, 738), (716, 715, 730, 731), (724, 723, 738, 739), (736, 735, 745, 273), (729, 728, 268, 743), (737, 736, 273, 746), (730, 729, 743, 269), (738, 737, 746, 747), (731, 730, 269, 744), (739, 738, 747, 748), (732, 731, 744, 270), (740, 739, 748, 749), (733, 732, 270, 271), (726, 349, 741), (575, 740, 749), (734, 733, 271, 272), (727, 726, 741, 742), (735, 734, 272, 745), (728, 727, 742, 268)])
_uv = me_cube.uv_layers.new(name='UVMap')
_uv.uv.foreach_set('vector', [0.2695, 0.7043, 0.2695, 0.4347, 0.5389, 0.4347, 0.5389, 0.7043, 0.8086, 0.5971, 0.8086, 0.8666, 0.5391, 0.8666, 0.5391, 0.5971, 0.0, 0.269, 0.0, 0.0002521, 0.2695, 0.0, 0.2695, 0.2688, 0.8086, 0.5971, 0.5391, 0.5971, 0.5921, 0.5346, 0.7555, 0.5346, 0.5391, 0.1658, 0.5391, 0.4347, 0.2695, 0.4345, 0.2695, 0.1656, 0.8086, 0.1639, 0.8086, 0.4333, 0.5391, 0.4333, 0.5391, 0.1639, 0.7555, 0.5346, 0.5921, 0.5346, 0.5921, 0.4333, 0.7555, 0.4333, 0.0, 0.269, 0.2695, 0.2688, 0.2171, 0.3337, 0.05372, 0.3338, 0.5391, 0.1658, 0.2695, 0.1656, 0.3232, 0.1011, 0.4866, 0.1012, 0.8086, 0.1639, 0.5391, 0.1639, 0.5921, 0.1013, 0.7555, 0.1013, 0.1783, 0.693, 0.01494, 0.693, 0.0, 0.6781, 0.1932, 0.6781, 0.05372, 0.3338, 0.2171, 0.3337, 0.2171, 0.4347, 0.05372, 0.4349, 0.4866, 0.1012, 0.3232, 0.1011, 0.3232, 0.0, 0.4866, 0.0001335, 0.7555, 0.1013, 0.5921, 0.1013, 0.5921, 0.0, 0.7555, 0.0, 0.4294, 0.7043, 0.4294, 0.8976, 0.3614, 0.8486, 0.3614, 0.7522, 0.01494, 0.8565, 0.1783, 0.8565, 0.1932, 0.8714, 0.0, 0.8714, 0.01494, 0.693, 0.01494, 0.8565, 0.0, 0.8714, 0.0, 0.6781, 0.1783, 0.8565, 0.1783, 0.693, 0.1932, 0.6781, 0.1932, 0.8714, 0.8907, 0.2418, 0.8907, 0.3382, 0.8528, 0.3159, 0.8528, 0.2479, 0.9658, 0.0, 0.9658, 0.1933, 0.8995, 0.1449, 0.8995, 0.04846, 0.9569, 0.1933, 0.9569, 0.3866, 0.8907, 0.3382, 0.8907, 0.2418, 0.4294, 0.8976, 0.4294, 0.7043, 0.4978, 0.7522, 0.4978, 0.8486, 0.8626, 0.07074, 0.8626, 0.1388, 0.8337, 0.1377, 0.8337, 0.1068, 0.4978, 0.8486, 0.4978, 0.7522, 0.5364, 0.7479, 0.5364, 0.8159, 0.3614, 0.7522, 0.3614, 0.8486, 0.324, 0.8162, 0.324, 0.7481, 0.8995, 0.04846, 0.8995, 0.1449, 0.8626, 0.1388, 0.8626, 0.07074, 0.5353, 0.9361, 0.5043, 0.9361, 0.5224, 0.9074, 0.5323, 0.9074, 0.5364, 0.9771, 0.4683, 0.9771, 0.5043, 0.9361, 0.5353, 0.9361, 0.4683, 0.9771, 0.4683, 0.9091, 0.5043, 0.9051, 0.5043, 0.9361, 0.324, 0.7481, 0.324, 0.8162, 0.295, 0.7751, 0.295, 0.7442, 0.5224, 0.8976, 0.5323, 0.8976, 0.5323, 0.9074, 0.5224, 0.9074, 0.2669, 0.7246, 0.2459, 0.7019, 0.2603, 0.6781, 0.2669, 0.6853, 0.295, 0.7442, 0.295, 0.7751, 0.2695, 0.7465, 0.2695, 0.7366, 0.8337, 0.1068, 0.8337, 0.1377, 0.8086, 0.1347, 0.8086, 0.1249, 0.1932, 0.8665, 0.1932, 0.7031, 0.2186, 0.6871, 0.2186, 0.8777, 0.2186, 0.8777, 0.2186, 0.6871, 0.2459, 0.6781, 0.2459, 0.8866, 0.008547, 0.4349, 0.2171, 0.4372, 0.2257, 0.4734, 0.0, 0.4708, 0.0, 0.4708, 0.2257, 0.4734, 0.2257, 0.6781, 0.0, 0.6755, 0.9134, 0.9032, 0.9134, 0.3866, 0.9168, 0.3867, 0.916, 0.9032, 0.916, 0.9032, 0.9168, 0.3867, 0.92, 0.3869, 0.9185, 0.9034, 0.9185, 0.9034, 0.92, 0.3869, 0.923, 0.3873, 0.9209, 0.9037, 0.9209, 0.9037, 0.923, 0.3873, 0.9256, 0.3877, 0.9229, 0.904, 0.8554, 0.9143, 0.8528, 0.387, 0.8554, 0.3868, 0.8574, 0.9142, 0.8574, 0.9142, 0.8554, 0.3868, 0.8583, 0.3867, 0.8597, 0.9141, 0.8597, 0.9141, 0.8583, 0.3867, 0.8615, 0.3867, 0.8622, 0.9141, 0.8622, 0.9141, 0.8615, 0.3867, 0.8649, 0.3866, 0.8648, 0.914, 0.8648, 0.914, 0.8649, 0.3866, 0.8682, 0.3867, 0.8675, 0.9141, 0.8675, 0.9141, 0.8682, 0.3867, 0.8715, 0.3867, 0.87, 0.9141, 0.87, 0.9141, 0.8715, 0.3867, 0.8744, 0.3868, 0.8723, 0.9142, 0.8723, 0.9142, 0.8744, 0.3868, 0.877, 0.387, 0.8743, 0.9143, 0.8402, 0.2988, 0.8428, 0.8199, 0.8402, 0.8196, 0.8381, 0.2985, 0.8381, 0.2985, 0.8402, 0.8196, 0.8372, 0.8193, 0.8358, 0.2983, 0.8358, 0.2983, 0.8372, 0.8193, 0.834, 0.8192, 0.8333, 0.2982, 0.8333, 0.2982, 0.834, 0.8192, 0.8307, 0.8191, 0.8307, 0.2982, 0.8307, 0.2982, 0.8307, 0.8191, 0.8273, 0.8192, 0.8281, 0.2982, 0.8281, 0.2982, 0.8273, 0.8192, 0.8241, 0.8193, 0.8255, 0.2983, 0.8255, 0.2983, 0.8241, 0.8193, 0.8211, 0.8196, 0.8232, 0.2985, 0.8232, 0.2985, 0.8211, 0.8196, 0.8185, 0.8199, 0.8212, 0.2988, 0.8798, 0.9141, 0.877, 0.387, 0.8796, 0.3869, 0.8818, 0.914, 0.8818, 0.914, 0.8796, 0.3869, 0.8826, 0.3867, 0.8841, 0.9139, 0.8841, 0.9139, 0.8826, 0.3867, 0.8858, 0.3867, 0.8866, 0.9138, 0.8866, 0.9138, 0.8858, 0.3867, 0.8892, 0.3866, 0.8892, 0.9138, 0.8892, 0.9138, 0.8892, 0.3866, 0.8925, 0.3867, 0.8918, 0.9138, 0.8918, 0.9138, 0.8925, 0.3867, 0.8957, 0.3867, 0.8944, 0.9139, 0.8944, 0.9139, 0.8957, 0.3867, 0.8987, 0.3869, 0.8967, 0.914, 0.8967, 0.914, 0.8987, 0.3869, 0.9013, 0.387, 0.8987, 0.9141, 0.9039, 0.904, 0.9013, 0.3877, 0.9039, 0.3873, 0.906, 0.9037, 0.906, 0.9037, 0.9039, 0.3873, 0.9069, 0.3869, 0.9083, 0.9034, 0.2584, 0.6362, 0.259, 0.6395, 0.259, 0.6429, 0.2584, 0.6462, 0.2571, 0.6493, 0.2553, 0.6521, 0.253, 0.6545, 0.2503, 0.6563, 0.2472, 0.6576, 0.244, 0.6582, 0.2407, 0.6582, 0.2375, 0.6575, 0.2345, 0.6562, 0.2317, 0.6544, 0.2294, 0.652, 0.2276, 0.6492, 0.2263, 0.646, 0.2257, 0.6427, 0.2257, 0.6394, 0.2263, 0.6361, 0.2276, 0.633, 0.2294, 0.6302, 0.2317, 0.6278, 0.2345, 0.626, 0.2375, 0.6247, 0.2407, 0.6241, 0.244, 0.6241, 0.2472, 0.6247, 0.2503, 0.6261, 0.253, 0.6279, 0.2553, 0.6303, 0.2571, 0.6331, 0.9083, 0.9034, 0.9069, 0.3869, 0.9101, 0.3867, 0.9108, 0.9032, 0.9108, 0.9032, 0.9101, 0.3867, 0.9134, 0.3866, 0.9134, 0.9032, 0.8255, 0.2983, 0.8232, 0.2985, 0.8247, 0.2911, 0.8265, 0.2909, 0.4046, 0.913, 0.404, 0.911, 0.4136, 0.9087, 0.4148, 0.9126, 0.8967, 0.914, 0.8987, 0.9141, 0.8969, 0.9221, 0.8952, 0.922, 0.8574, 0.9142, 0.8597, 0.9141, 0.8607, 0.9221, 0.8589, 0.9222, 0.8358, 0.2983, 0.8333, 0.2982, 0.8328, 0.2908, 0.8348, 0.2909, 0.8866, 0.9138, 0.8892, 0.9138, 0.8892, 0.9219, 0.8871, 0.9219, 0.916, 0.9032, 0.9185, 0.9034, 0.9176, 0.9116, 0.9155, 0.9115, 0.87, 0.9141, 0.8723, 0.9142, 0.8708, 0.9222, 0.869, 0.9221, 0.8232, 0.2985, 0.8212, 0.2988, 0.823, 0.2913, 0.8247, 0.2911, 0.9039, 0.904, 0.906, 0.9037, 0.9074, 0.9118, 0.9058, 0.9121, 0.8597, 0.9141, 0.8622, 0.9141, 0.8627, 0.9221, 0.8607, 0.9221, 0.8333, 0.2982, 0.8307, 0.2982, 0.8307, 0.2908, 0.8328, 0.2908, 0.8892, 0.9138, 0.8918, 0.9138, 0.8913, 0.9219, 0.8892, 0.9219, 0.9185, 0.9034, 0.9209, 0.9037, 0.9194, 0.9118, 0.9176, 0.9116, 0.8723, 0.9142, 0.8743, 0.9143, 0.8725, 0.9223, 0.8708, 0.9222, 0.8798, 0.9141, 0.8818, 0.914, 0.8832, 0.922, 0.8816, 0.9221, 0.906, 0.9037, 0.9083, 0.9034, 0.9093, 0.9116, 0.9074, 0.9118, 0.8622, 0.9141, 0.8648, 0.914, 0.8648, 0.9221, 0.8627, 0.9221, 0.8307, 0.2982, 0.8281, 0.2982, 0.8286, 0.2908, 0.8307, 0.2908, 0.8918, 0.9138, 0.8944, 0.9139, 0.8934, 0.9219, 0.8913, 0.9219, 0.9209, 0.9037, 0.9229, 0.904, 0.9211, 0.9121, 0.9194, 0.9118, 0.8402, 0.2988, 0.8381, 0.2985, 0.8367, 0.2911, 0.8383, 0.2913, 0.8818, 0.914, 0.8841, 0.9139, 0.8851, 0.9219, 0.8832, 0.922, 0.9083, 0.9034, 0.9108, 0.9032, 0.9113, 0.9115, 0.9093, 0.9116, 0.8648, 0.914, 0.8675, 0.9141, 0.867, 0.9221, 0.8648, 0.9221, 0.8281, 0.2982, 0.8255, 0.2983, 0.8265, 0.2909, 0.8286, 0.2908, 0.8944, 0.9139, 0.8967, 0.914, 0.8952, 0.922, 0.8934, 0.9219, 0.8554, 0.9143, 0.8574, 0.9142, 0.8589, 0.9222, 0.8572, 0.9223, 0.8381, 0.2985, 0.8358, 0.2983, 0.8348, 0.2909, 0.8367, 0.2911, 0.8841, 0.9139, 0.8866, 0.9138, 0.8871, 0.9219, 0.8851, 0.9219, 0.9134, 0.9032, 0.916, 0.9032, 0.9155, 0.9115, 0.9134, 0.9114, 0.9108, 0.9032, 0.9134, 0.9032, 0.9134, 0.9114, 0.9113, 0.9115, 0.8675, 0.9141, 0.87, 0.9141, 0.869, 0.9221, 0.867, 0.9221, 0.8456, 0.2828, 0.8424, 0.2824, 0.848, 0.2632, 0.8528, 0.2638, 0.3834, 0.913, 0.3832, 0.915, 0.3729, 0.9167, 0.3733, 0.9126, 0.404, 0.911, 0.403, 0.9092, 0.4116, 0.9052, 0.4136, 0.9087, 0.3832, 0.915, 0.3834, 0.9171, 0.3733, 0.9207, 0.3729, 0.9167, 0.403, 0.9092, 0.4017, 0.9076, 0.409, 0.902, 0.4116, 0.9052, 0.3834, 0.9171, 0.3841, 0.9191, 0.3745, 0.9246, 0.3733, 0.9207, 0.4017, 0.9076, 0.4, 0.9063, 0.4058, 0.8995, 0.409, 0.902, 0.3841, 0.9191, 0.3851, 0.9209, 0.3764, 0.9281, 0.3745, 0.9246, 0.4, 0.9063, 0.3982, 0.9053, 0.4021, 0.8976, 0.4058, 0.8995, 0.394, 0.9256, 0.3961, 0.9254, 0.3982, 0.9369, 0.394, 0.9373, 0.3851, 0.9209, 0.3864, 0.9225, 0.3791, 0.9313, 0.3764, 0.9281, 0.8348, 0.2909, 0.8328, 0.2908, 0.8348, 0.2819, 0.8388, 0.2821, 0.3961, 0.9254, 0.3982, 0.9248, 0.4021, 0.9357, 0.3982, 0.9369, 0.3864, 0.9225, 0.388, 0.9238, 0.3823, 0.9338, 0.3791, 0.9313, 0.8328, 0.2908, 0.8307, 0.2908, 0.8307, 0.2818, 0.8348, 0.2819, 0.3982, 0.9248, 0.4, 0.9238, 0.4058, 0.9338, 0.4021, 0.9357, 0.388, 0.9238, 0.3899, 0.9248, 0.3859, 0.9357, 0.3823, 0.9338, 0.8307, 0.2908, 0.8286, 0.2908, 0.8265, 0.2819, 0.8307, 0.2818, 0.4, 0.9238, 0.4017, 0.9225, 0.409, 0.9313, 0.4058, 0.9338, 0.3899, 0.9248, 0.3919, 0.9254, 0.3899, 0.9369, 0.3859, 0.9357, 0.8286, 0.2908, 0.8265, 0.2909, 0.8226, 0.2821, 0.8265, 0.2819, 0.4017, 0.9225, 0.403, 0.9209, 0.4116, 0.9281, 0.409, 0.9313, 0.3919, 0.9254, 0.394, 0.9256, 0.394, 0.9373, 0.3899, 0.9369, 0.3899, 0.9053, 0.388, 0.9063, 0.3823, 0.8995, 0.3859, 0.8976, 0.403, 0.9209, 0.404, 0.9191, 0.4136, 0.9246, 0.4116, 0.9281, 0.388, 0.9063, 0.3864, 0.9076, 0.3791, 0.902, 0.3823, 0.8995, 0.404, 0.9191, 0.4046, 0.9171, 0.4148, 0.9207, 0.4136, 0.9246, 0.3864, 0.9076, 0.3851, 0.9092, 0.3764, 0.9052, 0.3791, 0.902, 0.4046, 0.9171, 0.4048, 0.915, 0.4152, 0.9167, 0.4148, 0.9207, 0.3851, 0.9092, 0.3841, 0.911, 0.3745, 0.9087, 0.3764, 0.9052, 0.4048, 0.915, 0.4046, 0.913, 0.4148, 0.9126, 0.4152, 0.9167, 0.3841, 0.911, 0.3834, 0.913, 0.3733, 0.9126, 0.3745, 0.9087, 0.8368, 0.2624, 0.8307, 0.2623, 0.8307, 0.2135, 0.8328, 0.2136, 0.2503, 0.4363, 0.2538, 0.4355, 0.2637, 0.4509, 0.2585, 0.4521, 0.8424, 0.2824, 0.8388, 0.2821, 0.8426, 0.2627, 0.848, 0.2632, 0.9425, 0.3889, 0.9465, 0.3879, 0.9523, 0.4024, 0.9464, 0.4038, 0.2538, 0.4355, 0.257, 0.4349, 0.2684, 0.45, 0.2637, 0.4509, 0.8388, 0.2821, 0.8348, 0.2819, 0.8368, 0.2624, 0.8426, 0.2627, 0.9465, 0.3879, 0.9504, 0.3872, 0.9581, 0.4013, 0.9523, 0.4024, 0.3791, 0.9313, 0.3823, 0.9338, 0.3767, 0.9459, 0.372, 0.9422, 0.8348, 0.2819, 0.8307, 0.2818, 0.8307, 0.2623, 0.8368, 0.2624, 0.9504, 0.3872, 0.9541, 0.3866, 0.9635, 0.4006, 0.9581, 0.4013, 0.9313, 0.3926, 0.9348, 0.3913, 0.935, 0.4074, 0.9299, 0.4093, 0.8307, 0.2818, 0.8265, 0.2819, 0.8246, 0.2624, 0.8307, 0.2623, 0.4058, 0.9338, 0.409, 0.9313, 0.4161, 0.9422, 0.4114, 0.9459, 0.9348, 0.3913, 0.9385, 0.39, 0.9406, 0.4055, 0.935, 0.4074, 0.8265, 0.2819, 0.8226, 0.2821, 0.8187, 0.2627, 0.8246, 0.2624, 0.257, 0.6241, 0.2538, 0.6234, 0.2637, 0.608, 0.2684, 0.6089, 0.9385, 0.39, 0.9425, 0.3889, 0.9464, 0.4038, 0.9406, 0.4055, 0.8226, 0.2821, 0.8189, 0.2824, 0.8133, 0.2632, 0.8187, 0.2627, 0.2538, 0.6234, 0.2503, 0.6226, 0.2585, 0.6068, 0.2637, 0.608, 0.8189, 0.2824, 0.8157, 0.2828, 0.8086, 0.2638, 0.8133, 0.2632, 0.2503, 0.6226, 0.2464, 0.6217, 0.2528, 0.6054, 0.2585, 0.6068, 0.2281, 0.4426, 0.2311, 0.4416, 0.2302, 0.4598, 0.2257, 0.4613, 0.2464, 0.6217, 0.2424, 0.6206, 0.2469, 0.6039, 0.2528, 0.6054, 0.2311, 0.4416, 0.2346, 0.4405, 0.2354, 0.4582, 0.2302, 0.4598, 0.2424, 0.6206, 0.2384, 0.6195, 0.241, 0.6023, 0.2469, 0.6039, 0.2346, 0.4405, 0.2384, 0.4394, 0.241, 0.4566, 0.2354, 0.4582, 0.2384, 0.6195, 0.2346, 0.6184, 0.2354, 0.6006, 0.241, 0.6023, 0.2384, 0.4394, 0.2424, 0.4383, 0.2469, 0.455, 0.241, 0.4566, 0.2346, 0.6184, 0.2311, 0.6174, 0.2302, 0.599, 0.2354, 0.6006, 0.2424, 0.4383, 0.2464, 0.4372, 0.2528, 0.4534, 0.2469, 0.455, 0.2311, 0.6174, 0.2281, 0.6164, 0.2257, 0.5976, 0.2302, 0.599, 0.2464, 0.4372, 0.2503, 0.4363, 0.2585, 0.4521, 0.2528, 0.4534, 0.8264, 0.2137, 0.8245, 0.2138, 0.8298, 0.1934, 0.8301, 0.1933, 0.9581, 0.4013, 0.9635, 0.4006, 0.9666, 0.4567, 0.9647, 0.457, 0.9299, 0.4093, 0.935, 0.4074, 0.9565, 0.4591, 0.9547, 0.4598, 0.8307, 0.2623, 0.8246, 0.2624, 0.8285, 0.2136, 0.8307, 0.2135, 0.9635, 0.4006, 0.9683, 0.4002, 0.9683, 0.4566, 0.9666, 0.4567, 0.935, 0.4074, 0.9406, 0.4055, 0.9585, 0.4585, 0.9565, 0.4591, 0.8246, 0.2624, 0.8187, 0.2627, 0.8264, 0.2137, 0.8285, 0.2136, 0.2684, 0.6089, 0.2637, 0.608, 0.2667, 0.5531, 0.2684, 0.5535, 0.9406, 0.4055, 0.9464, 0.4038, 0.9605, 0.4579, 0.9585, 0.4585, 0.8187, 0.2627, 0.8133, 0.2632, 0.8245, 0.2138, 0.8264, 0.2137, 0.2637, 0.608, 0.2585, 0.6068, 0.2649, 0.5527, 0.2667, 0.5531, 0.8133, 0.2632, 0.8086, 0.2638, 0.8229, 0.2141, 0.8245, 0.2138, 0.2585, 0.6068, 0.2528, 0.6054, 0.2628, 0.5522, 0.2649, 0.5527, 0.2257, 0.4613, 0.2302, 0.4598, 0.2548, 0.509, 0.2533, 0.5095, 0.2528, 0.6054, 0.2469, 0.6039, 0.2608, 0.5517, 0.2628, 0.5522, 0.2302, 0.4598, 0.2354, 0.4582, 0.2567, 0.5084, 0.2548, 0.509, 0.2469, 0.6039, 0.241, 0.6023, 0.2587, 0.5511, 0.2608, 0.5517, 0.2354, 0.4582, 0.241, 0.4566, 0.2587, 0.5078, 0.2567, 0.5084, 0.241, 0.6023, 0.2354, 0.6006, 0.2567, 0.5505, 0.2587, 0.5511, 0.241, 0.4566, 0.2469, 0.455, 0.2608, 0.5073, 0.2587, 0.5078, 0.2354, 0.6006, 0.2302, 0.599, 0.2548, 0.55, 0.2567, 0.5505, 0.2469, 0.455, 0.2528, 0.4534, 0.2628, 0.5067, 0.2608, 0.5073, 0.2302, 0.599, 0.2257, 0.5976, 0.2532, 0.5495, 0.2548, 0.55, 0.2528, 0.4534, 0.2585, 0.4521, 0.2649, 0.5062, 0.2628, 0.5067, 0.8528, 0.2638, 0.848, 0.2632, 0.8368, 0.2138, 0.8385, 0.2141, 0.2585, 0.4521, 0.2637, 0.4509, 0.2667, 0.5058, 0.2649, 0.5062, 0.848, 0.2632, 0.8426, 0.2627, 0.8349, 0.2137, 0.8368, 0.2138, 0.9464, 0.4038, 0.9523, 0.4024, 0.9626, 0.4574, 0.9605, 0.4579, 0.2637, 0.4509, 0.2684, 0.45, 0.2684, 0.5055, 0.2667, 0.5058, 0.8426, 0.2627, 0.8368, 0.2624, 0.8328, 0.2136, 0.8349, 0.2137, 0.9523, 0.4024, 0.9581, 0.4013, 0.9647, 0.457, 0.9626, 0.4574, 0.9256, 0.4113, 0.9299, 0.4093, 0.9547, 0.4598, 0.9531, 0.4605, 0.2684, 0.6255, 0.2684, 0.6258, 0.2683, 0.6261, 0.2682, 0.6263, 0.268, 0.6266, 0.2678, 0.6268, 0.2676, 0.627, 0.2673, 0.6271, 0.267, 0.6271, 0.2667, 0.6271, 0.2664, 0.6271, 0.2662, 0.627, 0.2659, 0.6268, 0.2657, 0.6266, 0.2655, 0.6263, 0.2654, 0.626, 0.2654, 0.6257, 0.2654, 0.6254, 0.2654, 0.6251, 0.2655, 0.6249, 0.2657, 0.6246, 0.2659, 0.6244, 0.2662, 0.6242, 0.2664, 0.6241, 0.2667, 0.6241, 0.267, 0.6241, 0.2673, 0.6241, 0.2676, 0.6242, 0.2678, 0.6244, 0.268, 0.6246, 0.2682, 0.6249, 0.2683, 0.6252, 0.2667, 0.5531, 0.2649, 0.5527, 0.2671, 0.53, 0.2674, 0.53, 0.8245, 0.2138, 0.8229, 0.2141, 0.8296, 0.1934, 0.8298, 0.1934, 0.2649, 0.5527, 0.2628, 0.5522, 0.2669, 0.5299, 0.2671, 0.53, 0.2533, 0.5095, 0.2548, 0.509, 0.2658, 0.5294, 0.2655, 0.5295, 0.2628, 0.5522, 0.2608, 0.5517, 0.2666, 0.5298, 0.2669, 0.5299, 0.2548, 0.509, 0.2567, 0.5084, 0.266, 0.5293, 0.2658, 0.5294, 0.2608, 0.5517, 0.2587, 0.5511, 0.2663, 0.5297, 0.2666, 0.5298, 0.2567, 0.5084, 0.2587, 0.5078, 0.2663, 0.5293, 0.266, 0.5293, 0.2587, 0.5511, 0.2567, 0.5505, 0.266, 0.5297, 0.2663, 0.5297, 0.2587, 0.5078, 0.2608, 0.5073, 0.2666, 0.5292, 0.2663, 0.5293, 0.2567, 0.5505, 0.2548, 0.55, 0.2657, 0.5296, 0.266, 0.5297, 0.2608, 0.5073, 0.2628, 0.5067, 0.2669, 0.5291, 0.2666, 0.5292, 0.2548, 0.55, 0.2532, 0.5495, 0.2655, 0.5295, 0.2657, 0.5296, 0.2628, 0.5067, 0.2649, 0.5062, 0.2671, 0.529, 0.2669, 0.5291, 0.8385, 0.2141, 0.8368, 0.2138, 0.8315, 0.1934, 0.8318, 0.1934, 0.2649, 0.5062, 0.2667, 0.5058, 0.2674, 0.529, 0.2671, 0.529, 0.8368, 0.2138, 0.8349, 0.2137, 0.8313, 0.1933, 0.8315, 0.1934, 0.9605, 0.4579, 0.9626, 0.4574, 0.9668, 0.4806, 0.9665, 0.4807, 0.2667, 0.5058, 0.2684, 0.5055, 0.2676, 0.5289, 0.2674, 0.529, 0.8349, 0.2137, 0.8328, 0.2136, 0.831, 0.1933, 0.8313, 0.1933, 0.9626, 0.4574, 0.9647, 0.457, 0.9671, 0.4805, 0.9668, 0.4806, 0.9531, 0.4605, 0.9547, 0.4598, 0.9657, 0.4809, 0.9655, 0.481, 0.8328, 0.2136, 0.8307, 0.2135, 0.8307, 0.1933, 0.831, 0.1933, 0.9647, 0.457, 0.9666, 0.4567, 0.9673, 0.4805, 0.9671, 0.4805, 0.9547, 0.4598, 0.9565, 0.4591, 0.9659, 0.4808, 0.9657, 0.4809, 0.8307, 0.2135, 0.8285, 0.2136, 0.8304, 0.1933, 0.8307, 0.1933, 0.9666, 0.4567, 0.9683, 0.4566, 0.9676, 0.4805, 0.9673, 0.4805, 0.9565, 0.4591, 0.9585, 0.4585, 0.9662, 0.4808, 0.9659, 0.4808, 0.8285, 0.2136, 0.8264, 0.2137, 0.8301, 0.1933, 0.8304, 0.1933, 0.2684, 0.5535, 0.2667, 0.5531, 0.2674, 0.53, 0.2676, 0.5301, 0.9585, 0.4585, 0.9605, 0.4579, 0.9665, 0.4807, 0.9662, 0.4808, 0.6302, 0.9218, 0.6175, 0.9221, 0.6168, 0.9167, 0.6292, 0.914, 0.05124, 0.9626, 0.05124, 0.9499, 0.06431, 0.9499, 0.063, 0.9626, 0.6415, 0.9216, 0.6302, 0.9218, 0.6292, 0.914, 0.6402, 0.9116, 0.05124, 0.9739, 0.05124, 0.9626, 0.063, 0.9626, 0.06124, 0.9739, 0.05124, 0.8821, 0.05124, 0.8714, 0.06124, 0.8715, 0.063, 0.8822, 0.2805, 0.9474, 0.2695, 0.9471, 0.2708, 0.9371, 0.2815, 0.9396, 0.05124, 0.8944, 0.05124, 0.8821, 0.063, 0.8822, 0.06431, 0.8945, 0.293, 0.9478, 0.2805, 0.9474, 0.2815, 0.9396, 0.2937, 0.9425, 0.05124, 0.9079, 0.05124, 0.8944, 0.06431, 0.8945, 0.06511, 0.9079, 0.3066, 0.9483, 0.293, 0.9478, 0.2937, 0.9425, 0.307, 0.9456, 0.05124, 0.922, 0.05124, 0.9079, 0.06511, 0.9079, 0.06538, 0.922, 0.6038, 0.9225, 0.5896, 0.9228, 0.6034, 0.9197, 0.3207, 0.9488, 0.3066, 0.9483, 0.307, 0.9456, 0.05124, 0.9362, 0.05124, 0.922, 0.06538, 0.922, 0.06511, 0.9362, 0.6175, 0.9221, 0.6038, 0.9225, 0.6034, 0.9197, 0.6168, 0.9167, 0.05124, 0.9499, 0.05124, 0.9362, 0.06511, 0.9362, 0.06431, 0.9499, 0.6168, 0.9167, 0.6034, 0.9197, 0.6026, 0.9171, 0.6151, 0.9116, 0.06431, 0.9499, 0.06511, 0.9362, 0.07844, 0.9363, 0.07687, 0.95, 0.6292, 0.914, 0.6168, 0.9167, 0.6151, 0.9116, 0.6268, 0.9065, 0.063, 0.9626, 0.06431, 0.9499, 0.07687, 0.95, 0.0743, 0.9627, 0.6402, 0.9116, 0.6292, 0.914, 0.6268, 0.9065, 0.6371, 0.9021, 0.06124, 0.9739, 0.063, 0.9626, 0.0743, 0.9627, 0.07085, 0.974, 0.063, 0.8822, 0.06124, 0.8715, 0.07085, 0.8715, 0.0743, 0.8823, 0.2815, 0.9396, 0.2708, 0.9371, 0.2741, 0.9276, 0.2841, 0.9321, 0.06431, 0.8945, 0.063, 0.8822, 0.0743, 0.8823, 0.07687, 0.8946, 0.2937, 0.9425, 0.2815, 0.9396, 0.2841, 0.9321, 0.2955, 0.9373, 0.06511, 0.9079, 0.06431, 0.8945, 0.07687, 0.8946, 0.07844, 0.9081, 0.307, 0.9456, 0.2937, 0.9425, 0.2955, 0.9373, 0.3078, 0.9429, 0.06538, 0.922, 0.06511, 0.9079, 0.07844, 0.9081, 0.07898, 0.9222, 0.6034, 0.9197, 0.5896, 0.9228, 0.6026, 0.9171, 0.3207, 0.9488, 0.307, 0.9456, 0.3078, 0.9429, 0.06511, 0.9362, 0.06538, 0.922, 0.07898, 0.9222, 0.07844, 0.9363, 0.07687, 0.8946, 0.0743, 0.8823, 0.08472, 0.8824, 0.08844, 0.8948, 0.2955, 0.9373, 0.2841, 0.9321, 0.288, 0.9253, 0.2982, 0.9326, 0.07844, 0.9081, 0.07687, 0.8946, 0.08844, 0.8948, 0.09073, 0.9083, 0.3078, 0.9429, 0.2955, 0.9373, 0.2982, 0.9326, 0.3092, 0.9405, 0.07898, 0.9222, 0.07844, 0.9081, 0.09073, 0.9083, 0.09151, 0.9224, 0.6026, 0.9171, 0.5896, 0.9228, 0.6012, 0.9147, 0.3207, 0.9488, 0.3078, 0.9429, 0.3092, 0.9405, 0.07844, 0.9363, 0.07898, 0.9222, 0.09151, 0.9224, 0.09073, 0.9365, 0.6151, 0.9116, 0.6026, 0.9171, 0.6012, 0.9147, 0.6124, 0.9068, 0.07687, 0.95, 0.07844, 0.9363, 0.09073, 0.9365, 0.08844, 0.9502, 0.6268, 0.9065, 0.6151, 0.9116, 0.6124, 0.9068, 0.6229, 0.8996, 0.0743, 0.9627, 0.07687, 0.95, 0.08844, 0.9502, 0.08472, 0.9629, 0.6371, 0.9021, 0.6268, 0.9065, 0.6229, 0.8996, 0.6322, 0.8933, 0.07085, 0.974, 0.0743, 0.9627, 0.08472, 0.9629, 0.07971, 0.9741, 0.0743, 0.8823, 0.07085, 0.8715, 0.07971, 0.8717, 0.08472, 0.8824, 0.2841, 0.9321, 0.2741, 0.9276, 0.2791, 0.9189, 0.288, 0.9253, 0.08844, 0.9502, 0.09073, 0.9365, 0.1015, 0.9368, 0.09859, 0.9505, 0.6229, 0.8996, 0.6124, 0.9068, 0.6089, 0.9027, 0.6177, 0.8937, 0.08472, 0.9629, 0.08844, 0.9502, 0.09859, 0.9505, 0.09385, 0.9632, 0.6322, 0.8933, 0.6229, 0.8996, 0.6177, 0.8937, 0.6256, 0.8857, 0.2791, 0.9189, 0.2718, 0.9136, 0.2796, 0.9048, 0.2858, 0.9113, 0.6399, 0.8881, 0.6322, 0.8933, 0.6256, 0.8857, 0.6322, 0.8792, 0.288, 0.9253, 0.2791, 0.9189, 0.2858, 0.9113, 0.2932, 0.9194, 0.08844, 0.8948, 0.08472, 0.8824, 0.09385, 0.8827, 0.09859, 0.895, 0.2982, 0.9326, 0.288, 0.9253, 0.2932, 0.9194, 0.3018, 0.9285, 0.09073, 0.9083, 0.08844, 0.8948, 0.09859, 0.895, 0.1015, 0.9085, 0.3092, 0.9405, 0.2982, 0.9326, 0.3018, 0.9285, 0.3111, 0.9385, 0.09151, 0.9224, 0.09073, 0.9083, 0.1015, 0.9085, 0.1025, 0.9226, 0.6012, 0.9147, 0.5896, 0.9228, 0.5994, 0.9126, 0.3207, 0.9488, 0.3092, 0.9405, 0.3111, 0.9385, 0.09073, 0.9365, 0.09151, 0.9224, 0.1025, 0.9226, 0.1015, 0.9368, 0.6124, 0.9068, 0.6012, 0.9147, 0.5994, 0.9126, 0.6089, 0.9027, 0.3018, 0.9285, 0.2932, 0.9194, 0.2995, 0.9146, 0.3061, 0.9252, 0.7449, 0.9037, 0.7478, 0.8903, 0.758, 0.8897, 0.7558, 0.9031, 0.3111, 0.9385, 0.3018, 0.9285, 0.3061, 0.9252, 0.3133, 0.9368, 0.7439, 0.9177, 0.7449, 0.9037, 0.7558, 0.9031, 0.755, 0.9171, 0.5994, 0.9126, 0.5896, 0.9228, 0.5972, 0.9109, 0.3207, 0.9488, 0.3111, 0.9385, 0.3133, 0.9368, 0.7449, 0.9319, 0.7439, 0.9177, 0.755, 0.9171, 0.7558, 0.9313, 0.6089, 0.9027, 0.5994, 0.9126, 0.5972, 0.9109, 0.6046, 0.8994, 0.7478, 0.9456, 0.7449, 0.9319, 0.7558, 0.9313, 0.7581, 0.9451, 0.6177, 0.8937, 0.6089, 0.9027, 0.6046, 0.8994, 0.6115, 0.8888, 0.7525, 0.9585, 0.7478, 0.9456, 0.7581, 0.9451, 0.7617, 0.9579, 0.6256, 0.8857, 0.6177, 0.8937, 0.6115, 0.8888, 0.6177, 0.8795, 0.7588, 0.9698, 0.7525, 0.9585, 0.7617, 0.9579, 0.7667, 0.9694, 0.6322, 0.8792, 0.6256, 0.8857, 0.6177, 0.8795, 0.6229, 0.8719, 0.2932, 0.9194, 0.2858, 0.9113, 0.2937, 0.9052, 0.2995, 0.9146, 0.7478, 0.8903, 0.7524, 0.8781, 0.7617, 0.8776, 0.758, 0.8897, 0.6115, 0.8888, 0.6046, 0.8994, 0.5998, 0.8969, 0.6045, 0.8852, 0.7617, 0.9579, 0.7581, 0.9451, 0.7697, 0.9446, 0.7722, 0.9576, 0.6177, 0.8795, 0.6115, 0.8888, 0.6045, 0.8852, 0.6087, 0.875, 0.7667, 0.9694, 0.7617, 0.9579, 0.7722, 0.9576, 0.7756, 0.9691, 0.6229, 0.8719, 0.6177, 0.8795, 0.6087, 0.875, 0.6123, 0.8666, 0.2995, 0.9146, 0.2937, 0.9052, 0.3027, 0.9008, 0.3066, 0.9111, 0.758, 0.8897, 0.7617, 0.8776, 0.7721, 0.8772, 0.7697, 0.8893, 0.3061, 0.9252, 0.2995, 0.9146, 0.3066, 0.9111, 0.311, 0.9228, 0.7558, 0.9031, 0.758, 0.8897, 0.7697, 0.8893, 0.7681, 0.9026, 0.3133, 0.9368, 0.3061, 0.9252, 0.311, 0.9228, 0.3158, 0.9355, 0.755, 0.9171, 0.7558, 0.9031, 0.7681, 0.9026, 0.7676, 0.9166, 0.5972, 0.9109, 0.5896, 0.9228, 0.5947, 0.9096, 0.3207, 0.9488, 0.3133, 0.9368, 0.3158, 0.9355, 0.7558, 0.9313, 0.755, 0.9171, 0.7676, 0.9166, 0.7682, 0.9308, 0.6046, 0.8994, 0.5972, 0.9109, 0.5947, 0.9096, 0.5998, 0.8969, 0.7581, 0.9451, 0.7558, 0.9313, 0.7682, 0.9308, 0.7697, 0.9446, 0.7681, 0.9026, 0.7697, 0.8893, 0.7823, 0.889, 0.7815, 0.9023, 0.3158, 0.9355, 0.311, 0.9228, 0.3162, 0.9214, 0.3184, 0.9348, 0.7676, 0.9166, 0.7681, 0.9026, 0.7815, 0.9023, 0.7813, 0.9163, 0.5947, 0.9096, 0.5896, 0.9228, 0.5921, 0.9089, 0.3207, 0.9488, 0.3158, 0.9355, 0.3184, 0.9348, 0.7682, 0.9308, 0.7676, 0.9166, 0.7813, 0.9163, 0.7815, 0.9305, 0.5998, 0.8969, 0.5947, 0.9096, 0.5921, 0.9089, 0.5945, 0.8955, 0.7697, 0.9446, 0.7682, 0.9308, 0.7815, 0.9305, 0.7823, 0.9444, 0.6045, 0.8852, 0.5998, 0.8969, 0.5945, 0.8955, 0.5969, 0.8831, 0.7722, 0.9576, 0.7697, 0.9446, 0.7823, 0.9444, 0.7836, 0.9573, 0.6087, 0.875, 0.6045, 0.8852, 0.5969, 0.8831, 0.5991, 0.8723, 0.7756, 0.9691, 0.7722, 0.9576, 0.7836, 0.9573, 0.7852, 0.9689, 0.7721, 0.8772, 0.7755, 0.8668, 0.7851, 0.8666, 0.7835, 0.877, 0.3066, 0.9111, 0.3027, 0.9008, 0.3124, 0.8982, 0.3142, 0.9091, 0.7697, 0.8893, 0.7721, 0.8772, 0.7835, 0.877, 0.7823, 0.889, 0.311, 0.9228, 0.3066, 0.9111, 0.3142, 0.9091, 0.3162, 0.9214, 0.7836, 0.9573, 0.7823, 0.9444, 0.7954, 0.9443, 0.7953, 0.9572, 0.5991, 0.8723, 0.5969, 0.8831, 0.589, 0.8825, 0.589, 0.8716, 0.7852, 0.9689, 0.7836, 0.9573, 0.7953, 0.9572, 0.7952, 0.9688, 0.7835, 0.877, 0.7851, 0.8666, 0.7951, 0.8666, 0.7953, 0.8769, 0.3142, 0.9091, 0.3124, 0.8982, 0.3225, 0.8976, 0.3221, 0.9085, 0.7823, 0.889, 0.7835, 0.877, 0.7953, 0.8769, 0.7953, 0.889, 0.3162, 0.9214, 0.3142, 0.9091, 0.3221, 0.9085, 0.3217, 0.9211, 0.7815, 0.9023, 0.7823, 0.889, 0.7953, 0.889, 0.7954, 0.9022, 0.3184, 0.9348, 0.3162, 0.9214, 0.3217, 0.9211, 0.3212, 0.9347, 0.7813, 0.9163, 0.7815, 0.9023, 0.7954, 0.9022, 0.7954, 0.9162, 0.5921, 0.9089, 0.5896, 0.9228, 0.5893, 0.9087, 0.3207, 0.9488, 0.3184, 0.9348, 0.3212, 0.9347, 0.7815, 0.9305, 0.7813, 0.9163, 0.7954, 0.9162, 0.7954, 0.9304, 0.5945, 0.8955, 0.5921, 0.9089, 0.5893, 0.9087, 0.5891, 0.8951, 0.7823, 0.9444, 0.7815, 0.9305, 0.7954, 0.9304, 0.7954, 0.9443, 0.5969, 0.8831, 0.5945, 0.8955, 0.5891, 0.8951, 0.589, 0.8825, 0.3212, 0.9347, 0.3217, 0.9211, 0.3271, 0.9218, 0.3239, 0.935, 0.7954, 0.9162, 0.7954, 0.9022, 0.8093, 0.9023, 0.8096, 0.9163, 0.5893, 0.9087, 0.5896, 0.9228, 0.5865, 0.909, 0.3207, 0.9488, 0.3212, 0.9347, 0.3239, 0.935, 0.7954, 0.9304, 0.7954, 0.9162, 0.8096, 0.9163, 0.8093, 0.9305, 0.5891, 0.8951, 0.5893, 0.9087, 0.5865, 0.909, 0.5837, 0.8957, 0.7954, 0.9443, 0.7954, 0.9304, 0.8093, 0.9305, 0.8084, 0.9444, 0.589, 0.8825, 0.5891, 0.8951, 0.5837, 0.8957, 0.5812, 0.8835, 0.7953, 0.9572, 0.7954, 0.9443, 0.8084, 0.9444, 0.8071, 0.9573, 0.589, 0.8716, 0.589, 0.8825, 0.5812, 0.8835, 0.5791, 0.8728, 0.7952, 0.9688, 0.7953, 0.9572, 0.8071, 0.9573, 0.8052, 0.9689, 0.7953, 0.8769, 0.7951, 0.8666, 0.8051, 0.8666, 0.807, 0.877, 0.3221, 0.9085, 0.3225, 0.8976, 0.3324, 0.8989, 0.3299, 0.9096, 0.7953, 0.889, 0.7953, 0.8769, 0.807, 0.877, 0.8084, 0.889, 0.3217, 0.9211, 0.3221, 0.9085, 0.3299, 0.9096, 0.3271, 0.9218, 0.7954, 0.9022, 0.7953, 0.889, 0.8084, 0.889, 0.8093, 0.9023, 0.8052, 0.9689, 0.8071, 0.9573, 0.8183, 0.9576, 0.8148, 0.9691, 0.807, 0.877, 0.8051, 0.8666, 0.8147, 0.8668, 0.8183, 0.8772, 0.3299, 0.9096, 0.3324, 0.8989, 0.3419, 0.9021, 0.3374, 0.9121, 0.8084, 0.889, 0.807, 0.877, 0.8183, 0.8772, 0.8209, 0.8893, 0.3271, 0.9218, 0.3299, 0.9096, 0.3374, 0.9121, 0.3322, 0.9235, 0.8093, 0.9023, 0.8084, 0.889, 0.8209, 0.8893, 0.8225, 0.9026, 0.3239, 0.935, 0.3271, 0.9218, 0.3322, 0.9235, 0.3266, 0.9359, 0.8096, 0.9163, 0.8093, 0.9023, 0.8225, 0.9026, 0.8231, 0.9166, 0.5865, 0.909, 0.5896, 0.9228, 0.5839, 0.9099, 0.3207, 0.9488, 0.3239, 0.935, 0.3266, 0.9359, 0.8093, 0.9305, 0.8096, 0.9163, 0.8231, 0.9166, 0.8226, 0.9308, 0.5837, 0.8957, 0.5865, 0.909, 0.5839, 0.9099, 0.5785, 0.8974, 0.8084, 0.9444, 0.8093, 0.9305, 0.8226, 0.9308, 0.8209, 0.9446, 0.5812, 0.8835, 0.5837, 0.8957, 0.5785, 0.8974, 0.5737, 0.886, 0.8071, 0.9573, 0.8084, 0.9444, 0.8209, 0.9446, 0.8183, 0.9576, 0.5791, 0.8728, 0.5812, 0.8835, 0.5737, 0.886, 0.5695, 0.8759, 0.5839, 0.9099, 0.5896, 0.9228, 0.5815, 0.9112, 0.3207, 0.9488, 0.3266, 0.9359, 0.329, 0.9373, 0.8226, 0.9308, 0.8231, 0.9166, 0.8355, 0.9171, 0.8348, 0.9313, 0.5785, 0.8974, 0.5839, 0.9099, 0.5815, 0.9112, 0.5738, 0.9001, 0.8209, 0.9446, 0.8226, 0.9308, 0.8348, 0.9313, 0.8324, 0.9451, 0.5737, 0.886, 0.5785, 0.8974, 0.5738, 0.9001, 0.5668, 0.8898, 0.8183, 0.9576, 0.8209, 0.9446, 0.8324, 0.9451, 0.8287, 0.9579, 0.5695, 0.8759, 0.5737, 0.886, 0.5668, 0.8898, 0.5608, 0.8809, 0.8148, 0.9691, 0.8183, 0.9576, 0.8287, 0.9579, 0.8236, 0.9694, 0.8183, 0.8772, 0.8147, 0.8668, 0.8235, 0.8672, 0.8286, 0.8776, 0.3374, 0.9121, 0.3419, 0.9021, 0.3506, 0.9072, 0.3442, 0.9161, 0.8209, 0.8893, 0.8183, 0.8772, 0.8286, 0.8776, 0.8324, 0.8897, 0.3322, 0.9235, 0.3374, 0.9121, 0.3442, 0.9161, 0.3369, 0.9263, 0.8225, 0.9026, 0.8209, 0.8893, 0.8324, 0.8897, 0.8347, 0.9031, 0.3266, 0.9359, 0.3322, 0.9235, 0.3369, 0.9263, 0.329, 0.9373, 0.8231, 0.9166, 0.8225, 0.9026, 0.8347, 0.9031, 0.8355, 0.9171, 0.556, 0.8735, 0.5608, 0.8809, 0.5532, 0.8874, 0.547, 0.8812, 0.3442, 0.9161, 0.3506, 0.9072, 0.3582, 0.9138, 0.3501, 0.9213, 0.8324, 0.8897, 0.8286, 0.8776, 0.8376, 0.8781, 0.8425, 0.8903, 0.3369, 0.9263, 0.3442, 0.9161, 0.3501, 0.9213, 0.341, 0.9298, 0.8347, 0.9031, 0.8324, 0.8897, 0.8425, 0.8903, 0.8454, 0.9037, 0.329, 0.9373, 0.3369, 0.9263, 0.341, 0.9298, 0.3311, 0.9391, 0.8355, 0.9171, 0.8347, 0.9031, 0.8454, 0.9037, 0.8464, 0.9177, 0.5815, 0.9112, 0.5896, 0.9228, 0.5794, 0.913, 0.3207, 0.9488, 0.329, 0.9373, 0.3311, 0.9391, 0.8348, 0.9313, 0.8355, 0.9171, 0.8464, 0.9177, 0.8454, 0.9319, 0.5738, 0.9001, 0.5815, 0.9112, 0.5794, 0.913, 0.5697, 0.9037, 0.8324, 0.9451, 0.8348, 0.9313, 0.8454, 0.9319, 0.8425, 0.9456, 0.5668, 0.8898, 0.5738, 0.9001, 0.5697, 0.9037, 0.5608, 0.895, 0.8287, 0.9579, 0.8324, 0.9451, 0.8425, 0.9456, 0.8377, 0.9585, 0.5608, 0.8809, 0.5668, 0.8898, 0.5608, 0.895, 0.5532, 0.8874, 0.8236, 0.9694, 0.8287, 0.9579, 0.8377, 0.9585, 0.8313, 0.9698, 0.1444, 0.952, 0.1434, 0.9379, 0.1544, 0.9376, 0.1552, 0.9518, 0.5697, 0.9037, 0.5794, 0.913, 0.5777, 0.9152, 0.5664, 0.9079, 0.1473, 0.9657, 0.1444, 0.952, 0.1552, 0.9518, 0.1575, 0.9655, 0.5608, 0.895, 0.5697, 0.9037, 0.5664, 0.9079, 0.556, 0.9012, 0.1521, 0.9783, 0.1473, 0.9657, 0.1575, 0.9655, 0.1612, 0.9781, 0.5532, 0.8874, 0.5608, 0.895, 0.556, 0.9012, 0.547, 0.8953, 0.3582, 0.9138, 0.3648, 0.9076, 0.372, 0.917, 0.3643, 0.9218, 0.547, 0.8812, 0.5532, 0.8874, 0.547, 0.8953, 0.5397, 0.8905, 0.3501, 0.9213, 0.3582, 0.9138, 0.3643, 0.9218, 0.3549, 0.9276, 0.1473, 0.9102, 0.1521, 0.8978, 0.1612, 0.8976, 0.1575, 0.91, 0.341, 0.9298, 0.3501, 0.9213, 0.3549, 0.9276, 0.3443, 0.9342, 0.1444, 0.9237, 0.1473, 0.9102, 0.1575, 0.91, 0.1552, 0.9235, 0.3311, 0.9391, 0.341, 0.9298, 0.3443, 0.9342, 0.3327, 0.9413, 0.1434, 0.9379, 0.1444, 0.9237, 0.1552, 0.9235, 0.1544, 0.9376, 0.5794, 0.913, 0.5896, 0.9228, 0.5777, 0.9152, 0.3207, 0.9488, 0.3311, 0.9391, 0.3327, 0.9413, 0.3549, 0.9276, 0.3643, 0.9218, 0.3687, 0.9308, 0.3584, 0.9346, 0.1575, 0.91, 0.1612, 0.8976, 0.1716, 0.8975, 0.1691, 0.9098, 0.3443, 0.9342, 0.3549, 0.9276, 0.3584, 0.9346, 0.3467, 0.939, 0.1552, 0.9235, 0.1575, 0.91, 0.1691, 0.9098, 0.1675, 0.9233, 0.3327, 0.9413, 0.3443, 0.9342, 0.3467, 0.939, 0.334, 0.9438, 0.1544, 0.9376, 0.1552, 0.9235, 0.1675, 0.9233, 0.1669, 0.9374, 0.5777, 0.9152, 0.5896, 0.9228, 0.5764, 0.9177, 0.3207, 0.9488, 0.3327, 0.9413, 0.334, 0.9438, 0.1552, 0.9518, 0.1544, 0.9376, 0.1669, 0.9374, 0.1675, 0.9516, 0.5664, 0.9079, 0.5777, 0.9152, 0.5764, 0.9177, 0.5639, 0.9128, 0.1575, 0.9655, 0.1552, 0.9518, 0.1675, 0.9516, 0.1691, 0.9653, 0.556, 0.9012, 0.5664, 0.9079, 0.5639, 0.9128, 0.5524, 0.9083, 0.1612, 0.9781, 0.1575, 0.9655, 0.1691, 0.9653, 0.1716, 0.978, 0.547, 0.8953, 0.556, 0.9012, 0.5524, 0.9083, 0.5425, 0.9043, 0.1662, 0.9893, 0.1612, 0.9781, 0.1716, 0.978, 0.1751, 0.9892, 0.1612, 0.8976, 0.1662, 0.8869, 0.1751, 0.8867, 0.1716, 0.8975, 0.5639, 0.9128, 0.5764, 0.9177, 0.5757, 0.9204, 0.5625, 0.918, 0.1691, 0.9653, 0.1675, 0.9516, 0.1808, 0.9515, 0.1816, 0.9652, 0.5524, 0.9083, 0.5639, 0.9128, 0.5625, 0.918, 0.5503, 0.9159, 0.1716, 0.978, 0.1691, 0.9653, 0.1816, 0.9652, 0.1829, 0.9779, 0.5425, 0.9043, 0.5524, 0.9083, 0.5503, 0.9159, 0.5398, 0.914, 0.1751, 0.9892, 0.1716, 0.978, 0.1829, 0.9779, 0.1847, 0.9891, 0.1716, 0.8975, 0.1751, 0.8867, 0.1847, 0.8867, 0.1829, 0.8974, 0.3584, 0.9346, 0.3687, 0.9308, 0.3713, 0.9405, 0.3605, 0.9423, 0.1691, 0.9098, 0.1716, 0.8975, 0.1829, 0.8974, 0.1816, 0.9097, 0.3467, 0.939, 0.3584, 0.9346, 0.3605, 0.9423, 0.3481, 0.9443, 0.1675, 0.9233, 0.1691, 0.9098, 0.1816, 0.9097, 0.1808, 0.9232, 0.334, 0.9438, 0.3467, 0.939, 0.3481, 0.9443, 0.3347, 0.9465, 0.1669, 0.9374, 0.1675, 0.9233, 0.1808, 0.9232, 0.1805, 0.9373, 0.5764, 0.9177, 0.5896, 0.9228, 0.5757, 0.9204, 0.3207, 0.9488, 0.334, 0.9438, 0.3347, 0.9465, 0.1675, 0.9516, 0.1669, 0.9374, 0.1805, 0.9373, 0.1808, 0.9515, 0.1816, 0.9097, 0.1829, 0.8974, 0.1947, 0.8974, 0.1947, 0.9097, 0.3481, 0.9443, 0.3605, 0.9423, 0.361, 0.9501, 0.3484, 0.9497, 0.1808, 0.9232, 0.1816, 0.9097, 0.1947, 0.9097, 0.1947, 0.9232, 0.3347, 0.9465, 0.3481, 0.9443, 0.3484, 0.9497, 0.3349, 0.9493, 0.1805, 0.9373, 0.1808, 0.9232, 0.1947, 0.9232, 0.1947, 0.9373, 0.5757, 0.9204, 0.5896, 0.9228, 0.5755, 0.9231, 0.3207, 0.9488, 0.3347, 0.9465, 0.3349, 0.9493, 0.1808, 0.9515, 0.1805, 0.9373, 0.1947, 0.9373, 0.1947, 0.9514, 0.5625, 0.918, 0.5757, 0.9204, 0.5755, 0.9231, 0.562, 0.9234, 0.1816, 0.9652, 0.1808, 0.9515, 0.1947, 0.9514, 0.1947, 0.9651, 0.5503, 0.9159, 0.5625, 0.918, 0.562, 0.9234, 0.5497, 0.9237, 0.1829, 0.9779, 0.1816, 0.9652, 0.1947, 0.9651, 0.1947, 0.9779, 0.5398, 0.914, 0.5503, 0.9159, 0.5497, 0.9237, 0.5391, 0.924, 0.1847, 0.9891, 0.1829, 0.9779, 0.1947, 0.9779, 0.1947, 0.9891, 0.1829, 0.8974, 0.1847, 0.8867, 0.1947, 0.8866, 0.1947, 0.8974, 0.3605, 0.9423, 0.3713, 0.9405, 0.372, 0.9505, 0.361, 0.9501, 0.1947, 0.9651, 0.1947, 0.9514, 0.2085, 0.9515, 0.2077, 0.9652, 0.5497, 0.9237, 0.562, 0.9234, 0.5627, 0.9288, 0.5507, 0.9316, 0.1947, 0.9779, 0.1947, 0.9651, 0.2077, 0.9652, 0.2064, 0.9779, 0.5391, 0.924, 0.5497, 0.9237, 0.5507, 0.9316, 0.5403, 0.934, 0.1947, 0.9891, 0.1947, 0.9779, 0.2064, 0.9779, 0.2047, 0.9891, 0.1947, 0.8974, 0.1947, 0.8866, 0.2047, 0.8867, 0.2064, 0.8974, 0.361, 0.9501, 0.372, 0.9505, 0.3706, 0.9605, 0.3599, 0.958, 0.1947, 0.9097, 0.1947, 0.8974, 0.2064, 0.8974, 0.2077, 0.9097, 0.3484, 0.9497, 0.361, 0.9501, 0.3599, 0.958, 0.3477, 0.9551, 0.1947, 0.9232, 0.1947, 0.9097, 0.2077, 0.9097, 0.2085, 0.9232, 0.3349, 0.9493, 0.3484, 0.9497, 0.3477, 0.9551, 0.3345, 0.952, 0.1947, 0.9373, 0.1947, 0.9232, 0.2085, 0.9232, 0.2088, 0.9373, 0.5755, 0.9231, 0.5896, 0.9228, 0.5758, 0.9259, 0.3207, 0.9488, 0.3349, 0.9493, 0.3345, 0.952, 0.1947, 0.9514, 0.1947, 0.9373, 0.2088, 0.9373, 0.2085, 0.9515, 0.562, 0.9234, 0.5755, 0.9231, 0.5758, 0.9259, 0.5627, 0.9288, 0.3477, 0.9551, 0.3599, 0.958, 0.3574, 0.9654, 0.346, 0.9603, 0.2085, 0.9232, 0.2077, 0.9097, 0.2203, 0.9098, 0.2219, 0.9233, 0.3345, 0.952, 0.3477, 0.9551, 0.346, 0.9603, 0.3336, 0.9546, 0.2088, 0.9373, 0.2085, 0.9232, 0.2219, 0.9233, 0.2224, 0.9374, 0.5758, 0.9259, 0.5896, 0.9228, 0.5767, 0.9285, 0.3207, 0.9488, 0.3345, 0.952, 0.3336, 0.9546, 0.2085, 0.9515, 0.2088, 0.9373, 0.2224, 0.9374, 0.2219, 0.9516, 0.5627, 0.9288, 0.5758, 0.9259, 0.5767, 0.9285, 0.5644, 0.934, 0.2077, 0.9652, 0.2085, 0.9515, 0.2219, 0.9516, 0.2203, 0.9653, 0.5507, 0.9316, 0.5627, 0.9288, 0.5644, 0.934, 0.5532, 0.9391, 0.2064, 0.9779, 0.2077, 0.9652, 0.2203, 0.9653, 0.2177, 0.978, 0.5403, 0.934, 0.5507, 0.9316, 0.5532, 0.9391, 0.5434, 0.9435, 0.2047, 0.9891, 0.2064, 0.9779, 0.2177, 0.978, 0.2143, 0.9892, 0.2064, 0.8974, 0.2047, 0.8867, 0.2143, 0.8867, 0.2177, 0.8975, 0.3599, 0.958, 0.3706, 0.9605, 0.3674, 0.97, 0.3574, 0.9654, 0.2077, 0.9097, 0.2064, 0.8974, 0.2177, 0.8975, 0.2203, 0.9098, 0.2177, 0.978, 0.2203, 0.9653, 0.2319, 0.9655, 0.2282, 0.9781, 0.5434, 0.9435, 0.5532, 0.9391, 0.557, 0.9459, 0.5484, 0.9523, 0.2143, 0.9892, 0.2177, 0.978, 0.2282, 0.9781, 0.2231, 0.9893, 0.2177, 0.8975, 0.2143, 0.8867, 0.2231, 0.8869, 0.2282, 0.8976, 0.3574, 0.9654, 0.3674, 0.97, 0.3624, 0.9787, 0.3534, 0.9723, 0.2203, 0.9098, 0.2177, 0.8975, 0.2282, 0.8976, 0.2319, 0.91, 0.346, 0.9603, 0.3574, 0.9654, 0.3534, 0.9723, 0.3433, 0.965, 0.2219, 0.9233, 0.2203, 0.9098, 0.2319, 0.91, 0.2342, 0.9235, 0.3336, 0.9546, 0.346, 0.9603, 0.3433, 0.965, 0.3322, 0.957, 0.2224, 0.9374, 0.2219, 0.9233, 0.2342, 0.9235, 0.2349, 0.9376, 0.5767, 0.9285, 0.5896, 0.9228, 0.5781, 0.9309, 0.3207, 0.9488, 0.3336, 0.9546, 0.3322, 0.957, 0.2219, 0.9516, 0.2224, 0.9374, 0.2349, 0.9376, 0.2342, 0.9518, 0.5644, 0.934, 0.5767, 0.9285, 0.5781, 0.9309, 0.5671, 0.9387, 0.2203, 0.9653, 0.2219, 0.9516, 0.2342, 0.9518, 0.2319, 0.9655, 0.5532, 0.9391, 0.5644, 0.934, 0.5671, 0.9387, 0.557, 0.9459, 0.3322, 0.957, 0.3433, 0.965, 0.3397, 0.969, 0.3304, 0.9591, 0.2349, 0.9376, 0.2342, 0.9235, 0.2449, 0.9237, 0.2459, 0.9379, 0.5781, 0.9309, 0.5896, 0.9228, 0.5799, 0.933, 0.3207, 0.9488, 0.3322, 0.957, 0.3304, 0.9591, 0.2342, 0.9518, 0.2349, 0.9376, 0.2459, 0.9379, 0.2449, 0.952, 0.5671, 0.9387, 0.5781, 0.9309, 0.5799, 0.933, 0.5706, 0.9429, 0.2319, 0.9655, 0.2342, 0.9518, 0.2449, 0.952, 0.242, 0.9657, 0.557, 0.9459, 0.5671, 0.9387, 0.5706, 0.9429, 0.5622, 0.9519, 0.2282, 0.9781, 0.2319, 0.9655, 0.242, 0.9657, 0.2373, 0.9783, 0.5484, 0.9523, 0.557, 0.9459, 0.5622, 0.9519, 0.5549, 0.9599, 0.3624, 0.9787, 0.3697, 0.9839, 0.3619, 0.9928, 0.3557, 0.9862, 0.5413, 0.9574, 0.5484, 0.9523, 0.5549, 0.9599, 0.549, 0.9664, 0.3534, 0.9723, 0.3624, 0.9787, 0.3557, 0.9862, 0.3482, 0.9782, 0.2319, 0.91, 0.2282, 0.8976, 0.2373, 0.8978, 0.242, 0.9102, 0.3433, 0.965, 0.3534, 0.9723, 0.3482, 0.9782, 0.3397, 0.969, 0.2342, 0.9235, 0.2319, 0.91, 0.242, 0.9102, 0.2449, 0.9237, 0.5549, 0.9599, 0.5622, 0.9519, 0.5684, 0.9568, 0.5628, 0.9661, 0.6566, 0.9699, 0.6502, 0.9585, 0.6592, 0.9579, 0.6643, 0.9694, 0.549, 0.9664, 0.5549, 0.9599, 0.5628, 0.9661, 0.5583, 0.9737, 0.3482, 0.9782, 0.3557, 0.9862, 0.3478, 0.9923, 0.342, 0.983, 0.6454, 0.8903, 0.6502, 0.8782, 0.6593, 0.8776, 0.6555, 0.8897, 0.3397, 0.969, 0.3482, 0.9782, 0.342, 0.983, 0.3353, 0.9724, 0.6425, 0.9036, 0.6454, 0.8903, 0.6555, 0.8897, 0.6531, 0.903, 0.3304, 0.9591, 0.3397, 0.969, 0.3353, 0.9724, 0.3282, 0.9608, 0.6415, 0.9177, 0.6425, 0.9036, 0.6531, 0.903, 0.6523, 0.917, 0.5799, 0.933, 0.5896, 0.9228, 0.5821, 0.9347, 0.3207, 0.9488, 0.3304, 0.9591, 0.3282, 0.9608, 0.6424, 0.9318, 0.6415, 0.9177, 0.6523, 0.917, 0.6531, 0.9312, 0.5706, 0.9429, 0.5799, 0.933, 0.5821, 0.9347, 0.5749, 0.9462, 0.6454, 0.9456, 0.6424, 0.9318, 0.6531, 0.9312, 0.6554, 0.945, 0.5622, 0.9519, 0.5706, 0.9429, 0.5749, 0.9462, 0.5684, 0.9568, 0.6502, 0.9585, 0.6454, 0.9456, 0.6554, 0.945, 0.6592, 0.9579, 0.6523, 0.917, 0.6531, 0.903, 0.6653, 0.9025, 0.6648, 0.9165, 0.5821, 0.9347, 0.5896, 0.9228, 0.5845, 0.936, 0.3207, 0.9488, 0.3282, 0.9608, 0.3257, 0.962, 0.6531, 0.9312, 0.6523, 0.917, 0.6648, 0.9165, 0.6653, 0.9307, 0.5749, 0.9462, 0.5821, 0.9347, 0.5845, 0.936, 0.5798, 0.9487, 0.6554, 0.945, 0.6531, 0.9312, 0.6653, 0.9307, 0.6669, 0.9445, 0.5684, 0.9568, 0.5749, 0.9462, 0.5798, 0.9487, 0.5755, 0.9603, 0.6592, 0.9579, 0.6554, 0.945, 0.6669, 0.9445, 0.6695, 0.9575, 0.5628, 0.9661, 0.5684, 0.9568, 0.5755, 0.9603, 0.5718, 0.9706, 0.6643, 0.9694, 0.6592, 0.9579, 0.6695, 0.9575, 0.6731, 0.9691, 0.6593, 0.8776, 0.6644, 0.8672, 0.6732, 0.8669, 0.6696, 0.8772, 0.342, 0.983, 0.3478, 0.9923, 0.3387, 0.9968, 0.3349, 0.9865, 0.6555, 0.8897, 0.6593, 0.8776, 0.6696, 0.8772, 0.667, 0.8892, 0.3353, 0.9724, 0.342, 0.983, 0.3349, 0.9865, 0.3305, 0.9748, 0.6531, 0.903, 0.6555, 0.8897, 0.667, 0.8892, 0.6653, 0.9025, 0.3282, 0.9608, 0.3353, 0.9724, 0.3305, 0.9748, 0.3257, 0.962, 0.6731, 0.9691, 0.6695, 0.9575, 0.6808, 0.9572, 0.6827, 0.9688, 0.6696, 0.8772, 0.6732, 0.8669, 0.6828, 0.8666, 0.6809, 0.8769, 0.3349, 0.9865, 0.3387, 0.9968, 0.329, 0.9994, 0.3272, 0.9885, 0.667, 0.8892, 0.6696, 0.8772, 0.6809, 0.8769, 0.6795, 0.8889, 0.3305, 0.9748, 0.3349, 0.9865, 0.3272, 0.9885, 0.3252, 0.9762, 0.6653, 0.9025, 0.667, 0.8892, 0.6795, 0.8889, 0.6786, 0.9022, 0.3257, 0.962, 0.3305, 0.9748, 0.3252, 0.9762, 0.323, 0.9627, 0.6648, 0.9165, 0.6653, 0.9025, 0.6786, 0.9022, 0.6783, 0.9162, 0.5845, 0.936, 0.5896, 0.9228, 0.5872, 0.9367, 0.3207, 0.9488, 0.3257, 0.962, 0.323, 0.9627, 0.6653, 0.9307, 0.6648, 0.9165, 0.6783, 0.9162, 0.6786, 0.9304, 0.5798, 0.9487, 0.5845, 0.936, 0.5872, 0.9367, 0.585, 0.9501, 0.6669, 0.9445, 0.6653, 0.9307, 0.6786, 0.9304, 0.6794, 0.9442, 0.5755, 0.9603, 0.5798, 0.9487, 0.585, 0.9501, 0.5831, 0.9625, 0.6695, 0.9575, 0.6669, 0.9445, 0.6794, 0.9442, 0.6808, 0.9572, 0.5718, 0.9706, 0.5755, 0.9603, 0.5831, 0.9625, 0.5815, 0.9733, 0.5872, 0.9367, 0.5896, 0.9228, 0.59, 0.9369, 0.3207, 0.9488, 0.323, 0.9627, 0.3202, 0.9629, 0.6786, 0.9304, 0.6783, 0.9162, 0.6924, 0.9161, 0.6924, 0.9303, 0.585, 0.9501, 0.5872, 0.9367, 0.59, 0.9369, 0.5904, 0.9505, 0.6794, 0.9442, 0.6786, 0.9304, 0.6924, 0.9303, 0.6925, 0.9441, 0.5831, 0.9625, 0.585, 0.9501, 0.5904, 0.9505, 0.5909, 0.963, 0.6808, 0.9572, 0.6794, 0.9442, 0.6925, 0.9441, 0.6926, 0.9571, 0.5815, 0.9733, 0.5831, 0.9625, 0.5909, 0.963, 0.5915, 0.974, 0.6827, 0.9688, 0.6808, 0.9572, 0.6926, 0.9571, 0.6927, 0.9688, 0.6809, 0.8769, 0.6828, 0.8666, 0.6927, 0.8666, 0.6926, 0.8768, 0.3272, 0.9885, 0.329, 0.9994, 0.319, 1.0, 0.3194, 0.989, 0.6795, 0.8889, 0.6809, 0.8769, 0.6926, 0.8768, 0.6925, 0.8888, 0.3252, 0.9762, 0.3272, 0.9885, 0.3194, 0.989, 0.3198, 0.9765, 0.6786, 0.9022, 0.6795, 0.8889, 0.6925, 0.8888, 0.6925, 0.9021, 0.323, 0.9627, 0.3252, 0.9762, 0.3198, 0.9765, 0.3202, 0.9629, 0.6783, 0.9162, 0.6786, 0.9022, 0.6925, 0.9021, 0.6924, 0.9161, 0.6926, 0.8768, 0.6927, 0.8666, 0.7028, 0.8666, 0.7044, 0.8769, 0.3194, 0.989, 0.319, 1.0, 0.309, 0.9987, 0.3115, 0.988, 0.6925, 0.8888, 0.6926, 0.8768, 0.7044, 0.8769, 0.7056, 0.8889, 0.3198, 0.9765, 0.3194, 0.989, 0.3115, 0.988, 0.3144, 0.9758, 0.6925, 0.9021, 0.6925, 0.8888, 0.7056, 0.8889, 0.7063, 0.9022, 0.3202, 0.9629, 0.3198, 0.9765, 0.3144, 0.9758, 0.3175, 0.9626, 0.6924, 0.9161, 0.6925, 0.9021, 0.7063, 0.9022, 0.7066, 0.9162, 0.59, 0.9369, 0.5896, 0.9228, 0.5927, 0.9366, 0.3207, 0.9488, 0.3202, 0.9629, 0.3175, 0.9626, 0.6924, 0.9303, 0.6924, 0.9161, 0.7066, 0.9162, 0.7063, 0.9304, 0.5904, 0.9505, 0.59, 0.9369, 0.5927, 0.9366, 0.5958, 0.9499, 0.6925, 0.9441, 0.6924, 0.9303, 0.7063, 0.9304, 0.7056, 0.9442, 0.5909, 0.963, 0.5904, 0.9505, 0.5958, 0.9499, 0.5988, 0.9621, 0.6926, 0.9571, 0.6925, 0.9441, 0.7056, 0.9442, 0.7043, 0.9572, 0.5915, 0.974, 0.5909, 0.963, 0.5988, 0.9621, 0.6014, 0.9728, 0.6927, 0.9688, 0.6926, 0.9571, 0.7043, 0.9572, 0.7027, 0.9688, 0.7063, 0.9304, 0.7066, 0.9162, 0.7202, 0.9165, 0.7197, 0.9307, 0.5958, 0.9499, 0.5927, 0.9366, 0.5953, 0.9357, 0.601, 0.9482, 0.7056, 0.9442, 0.7063, 0.9304, 0.7197, 0.9307, 0.7182, 0.9445, 0.5988, 0.9621, 0.5958, 0.9499, 0.601, 0.9482, 0.6062, 0.9596, 0.7043, 0.9572, 0.7056, 0.9442, 0.7182, 0.9445, 0.7157, 0.9575, 0.6014, 0.9728, 0.5988, 0.9621, 0.6062, 0.9596, 0.611, 0.9696, 0.7027, 0.9688, 0.7043, 0.9572, 0.7157, 0.9575, 0.7123, 0.9691, 0.7044, 0.8769, 0.7028, 0.8666, 0.7124, 0.8669, 0.7157, 0.8772, 0.3115, 0.988, 0.309, 0.9987, 0.2995, 0.9954, 0.3041, 0.9854, 0.7056, 0.8889, 0.7044, 0.8769, 0.7157, 0.8772, 0.7182, 0.8892, 0.3144, 0.9758, 0.3115, 0.988, 0.3041, 0.9854, 0.3093, 0.974, 0.7063, 0.9022, 0.7056, 0.8889, 0.7182, 0.8892, 0.7197, 0.9025, 0.3175, 0.9626, 0.3144, 0.9758, 0.3093, 0.974, 0.3149, 0.9617, 0.7066, 0.9162, 0.7063, 0.9022, 0.7197, 0.9025, 0.7202, 0.9165, 0.5927, 0.9366, 0.5896, 0.9228, 0.5953, 0.9357, 0.3207, 0.9488, 0.3175, 0.9626, 0.3149, 0.9617, 0.3041, 0.9854, 0.2995, 0.9954, 0.2908, 0.9904, 0.2972, 0.9815, 0.7182, 0.8892, 0.7157, 0.8772, 0.7262, 0.8776, 0.7299, 0.8897, 0.3093, 0.974, 0.3041, 0.9854, 0.2972, 0.9815, 0.3045, 0.9713, 0.7197, 0.9025, 0.7182, 0.8892, 0.7299, 0.8897, 0.7321, 0.903, 0.3149, 0.9617, 0.3093, 0.974, 0.3045, 0.9713, 0.3125, 0.9603, 0.7202, 0.9165, 0.7197, 0.9025, 0.7321, 0.903, 0.7328, 0.917, 0.5953, 0.9357, 0.5896, 0.9228, 0.5978, 0.9344, 0.3207, 0.9488, 0.3149, 0.9617, 0.3125, 0.9603, 0.7197, 0.9307, 0.7202, 0.9165, 0.7328, 0.917, 0.7321, 0.9312, 0.601, 0.9482, 0.5953, 0.9357, 0.5978, 0.9344, 0.6057, 0.9455, 0.7182, 0.9445, 0.7197, 0.9307, 0.7321, 0.9312, 0.7298, 0.945, 0.6062, 0.9596, 0.601, 0.9482, 0.6057, 0.9455, 0.6131, 0.9557, 0.7157, 0.9575, 0.7182, 0.9445, 0.7298, 0.945, 0.7262, 0.9579, 0.611, 0.9696, 0.6062, 0.9596, 0.6131, 0.9557, 0.6197, 0.9647, 0.7123, 0.9691, 0.7157, 0.9575, 0.7262, 0.9579, 0.7212, 0.9694, 0.615, 0.9779, 0.611, 0.9696, 0.6197, 0.9647, 0.6252, 0.9721, 0.7298, 0.945, 0.7321, 0.9312, 0.743, 0.9318, 0.7401, 0.9456, 0.6131, 0.9557, 0.6057, 0.9455, 0.6098, 0.9419, 0.6191, 0.9506, 0.7262, 0.9579, 0.7298, 0.945, 0.7401, 0.9456, 0.7354, 0.9585, 0.6197, 0.9647, 0.6131, 0.9557, 0.6191, 0.9506, 0.6273, 0.9581, 0.7212, 0.9694, 0.7262, 0.9579, 0.7354, 0.9585, 0.7291, 0.9699, 0.6252, 0.9721, 0.6197, 0.9647, 0.6273, 0.9581, 0.6342, 0.9644, 0.2972, 0.9815, 0.2908, 0.9904, 0.2833, 0.9838, 0.2913, 0.9763, 0.7299, 0.8897, 0.7262, 0.8776, 0.7354, 0.8782, 0.7401, 0.8903, 0.3045, 0.9713, 0.2972, 0.9815, 0.2913, 0.9763, 0.3005, 0.9677, 0.7321, 0.903, 0.7299, 0.8897, 0.7401, 0.8903, 0.743, 0.9036, 0.3125, 0.9603, 0.3045, 0.9713, 0.3005, 0.9677, 0.3104, 0.9584, 0.7328, 0.917, 0.7321, 0.903, 0.743, 0.9036, 0.7439, 0.9177, 0.5978, 0.9344, 0.5896, 0.9228, 0.5999, 0.9326, 0.3207, 0.9488, 0.3125, 0.9603, 0.3104, 0.9584, 0.7321, 0.9312, 0.7328, 0.917, 0.7439, 0.9177, 0.743, 0.9318, 0.6057, 0.9455, 0.5978, 0.9344, 0.5999, 0.9326, 0.6098, 0.9419, 0.3005, 0.9677, 0.2913, 0.9763, 0.2865, 0.97, 0.2972, 0.9634, 0.0009845, 0.9085, 0.003901, 0.895, 0.01405, 0.8948, 0.01176, 0.9083, 0.3104, 0.9584, 0.3005, 0.9677, 0.2972, 0.9634, 0.3087, 0.9562, 0.0, 0.9226, 0.0009845, 0.9085, 0.01176, 0.9083, 0.01098, 0.9224, 0.5999, 0.9326, 0.5896, 0.9228, 0.6016, 0.9304, 0.3207, 0.9488, 0.3104, 0.9584, 0.3087, 0.9562, 0.0009845, 0.9368, 0.0, 0.9226, 0.01098, 0.9224, 0.01176, 0.9365, 0.6098, 0.9419, 0.5999, 0.9326, 0.6016, 0.9304, 0.6132, 0.9376, 0.003901, 0.9505, 0.0009845, 0.9368, 0.01176, 0.9365, 0.01405, 0.9502, 0.6191, 0.9506, 0.6098, 0.9419, 0.6132, 0.9376, 0.624, 0.9444, 0.008636, 0.9632, 0.003901, 0.9505, 0.01405, 0.9502, 0.01777, 0.9629, 0.6273, 0.9581, 0.6191, 0.9506, 0.624, 0.9444, 0.6335, 0.9502, 0.2833, 0.9838, 0.2767, 0.9899, 0.2695, 0.9805, 0.2772, 0.9758, 0.6342, 0.9644, 0.6273, 0.9581, 0.6335, 0.9502, 0.6415, 0.9551, 0.2913, 0.9763, 0.2833, 0.9838, 0.2772, 0.9758, 0.2865, 0.97, 0.003901, 0.895, 0.008636, 0.8827, 0.01777, 0.8824, 0.01405, 0.8948, 0.624, 0.9444, 0.6132, 0.9376, 0.6156, 0.9328, 0.6275, 0.9373, 0.01777, 0.9629, 0.01405, 0.9502, 0.02562, 0.95, 0.02818, 0.9627, 0.6335, 0.9502, 0.624, 0.9444, 0.6275, 0.9373, 0.638, 0.9413, 0.02277, 0.9741, 0.01777, 0.9629, 0.02818, 0.9627, 0.03163, 0.974, 0.01777, 0.8824, 0.02277, 0.8717, 0.03163, 0.8715, 0.02818, 0.8823, 0.2865, 0.97, 0.2772, 0.9758, 0.2728, 0.9668, 0.283, 0.9629, 0.01405, 0.8948, 0.01777, 0.8824, 0.02818, 0.8823, 0.02562, 0.8946, 0.2972, 0.9634, 0.2865, 0.97, 0.283, 0.9629, 0.2948, 0.9585, 0.01176, 0.9083, 0.01405, 0.8948, 0.02562, 0.8946, 0.02404, 0.9081, 0.3087, 0.9562, 0.2972, 0.9634, 0.2948, 0.9585, 0.3075, 0.9538, 0.01098, 0.9224, 0.01176, 0.9083, 0.02404, 0.9081, 0.02351, 0.9222, 0.6016, 0.9304, 0.5896, 0.9228, 0.6028, 0.9279, 0.3207, 0.9488, 0.3087, 0.9562, 0.3075, 0.9538, 0.01176, 0.9365, 0.01098, 0.9224, 0.02351, 0.9222, 0.02404, 0.9363, 0.6132, 0.9376, 0.6016, 0.9304, 0.6028, 0.9279, 0.6156, 0.9328, 0.01405, 0.9502, 0.01176, 0.9365, 0.02404, 0.9363, 0.02562, 0.95, 0.02404, 0.9081, 0.02562, 0.8946, 0.03818, 0.8945, 0.03738, 0.9079, 0.3075, 0.9538, 0.2948, 0.9585, 0.2934, 0.9533, 0.3068, 0.9511, 0.02351, 0.9222, 0.02404, 0.9081, 0.03738, 0.9079, 0.03711, 0.922, 0.6028, 0.9279, 0.5896, 0.9228, 0.6035, 0.9252, 0.3207, 0.9488, 0.3075, 0.9538, 0.3068, 0.9511, 0.02404, 0.9363, 0.02351, 0.9222, 0.03711, 0.922, 0.03738, 0.9362, 0.6156, 0.9328, 0.6028, 0.9279, 0.6035, 0.9252, 0.6171, 0.9276, 0.02562, 0.95, 0.02404, 0.9363, 0.03738, 0.9362, 0.03818, 0.9499, 0.6275, 0.9373, 0.6156, 0.9328, 0.6171, 0.9276, 0.6296, 0.9297, 0.02818, 0.9627, 0.02562, 0.95, 0.03818, 0.9499, 0.03949, 0.9626, 0.638, 0.9413, 0.6275, 0.9373, 0.6296, 0.9297, 0.6407, 0.9316, 0.03163, 0.974, 0.02818, 0.9627, 0.03949, 0.9626, 0.04125, 0.9739, 0.02818, 0.8823, 0.03163, 0.8715, 0.04125, 0.8715, 0.03949, 0.8822, 0.283, 0.9629, 0.2728, 0.9668, 0.2702, 0.9571, 0.281, 0.9553, 0.02562, 0.8946, 0.02818, 0.8823, 0.03949, 0.8822, 0.03818, 0.8945, 0.2948, 0.9585, 0.283, 0.9629, 0.281, 0.9553, 0.2934, 0.9533, 0.03949, 0.9626, 0.03818, 0.9499, 0.05124, 0.9499, 0.05124, 0.9626, 0.6407, 0.9316, 0.6296, 0.9297, 0.6302, 0.9218, 0.6415, 0.9216, 0.04125, 0.9739, 0.03949, 0.9626, 0.05124, 0.9626, 0.05124, 0.9739, 0.03949, 0.8822, 0.04125, 0.8715, 0.05124, 0.8714, 0.05124, 0.8821, 0.281, 0.9553, 0.2702, 0.9571, 0.2695, 0.9471, 0.2805, 0.9474, 0.03818, 0.8945, 0.03949, 0.8822, 0.05124, 0.8821, 0.05124, 0.8944, 0.2934, 0.9533, 0.281, 0.9553, 0.2805, 0.9474, 0.293, 0.9478, 0.03738, 0.9079, 0.03818, 0.8945, 0.05124, 0.8944, 0.05124, 0.9079, 0.3068, 0.9511, 0.2934, 0.9533, 0.293, 0.9478, 0.3066, 0.9483, 0.03711, 0.922, 0.03738, 0.9079, 0.05124, 0.9079, 0.05124, 0.922, 0.6035, 0.9252, 0.5896, 0.9228, 0.6038, 0.9225, 0.3207, 0.9488, 0.3068, 0.9511, 0.3066, 0.9483, 0.03738, 0.9362, 0.03711, 0.922, 0.05124, 0.922, 0.05124, 0.9362, 0.6171, 0.9276, 0.6035, 0.9252, 0.6038, 0.9225, 0.6175, 0.9221, 0.03818, 0.9499, 0.03738, 0.9362, 0.05124, 0.9362, 0.05124, 0.9499, 0.6296, 0.9297, 0.6171, 0.9276, 0.6175, 0.9221, 0.6302, 0.9218])
me_cube.materials.append(mat_basic_mage_material)
me_cube.use_mirror_vertex_groups = False
me_cube.use_paint_bone_selection = False
me_cube.use_paint_mask = True
me_cube.update()

# ---- objects
ob_cube = bpy.data.objects.new('Cube', me_cube)

# ---- transforms, parenting, visibility, modifiers, constraints
ob_cube.location = (0.0, 0.0, 0.0)
ob_cube.lock_rotations_4d = False
ob_cube.empty_display_type = 'ARROWS'
ob_cube.lineart.crease_threshold = 0.0

# ---- collection membership
col_collection.objects.link(ob_cube)

# ---- scene / render settings (as saved in the file)
scene.frame_start = 1; scene.frame_end = 250; scene.frame_set(0)
scene.render.engine = 'BLENDER_EEVEE_NEXT'
scene.cycles.sampling_pattern = 'TABULATED_SOBOL'
scene.cycles.use_light_tree = False
scene.view_settings.view_transform = 'Filmic'
bpy.context.view_layer.update()

# ---- added for rendering (the .blend has no active camera and no usable light): camera, sun
cam_auto = bpy.data.cameras.new('AutoCamera')
cam_auto.lens = 50.0
cam_auto.sensor_width = 36.0
cam_auto.clip_end = 1000.0
ob_auto_camera = bpy.data.objects.new('AutoCamera', cam_auto)
scene.collection.objects.link(ob_auto_camera)
ob_auto_camera.location = (4.00479, -4.15816, 3.06341)
ob_auto_camera.rotation_euler = (1.09748, -7.21219e-08, 0.694738)
scene.camera = ob_auto_camera
light_auto_sun = bpy.data.lights.new('AutoSun', 'SUN')
light_auto_sun.energy = 3.0
light_auto_sun.angle = 0.0523599
ob_auto_sun = bpy.data.objects.new('AutoSun', light_auto_sun)
scene.collection.objects.link(ob_auto_sun)
ob_auto_sun.rotation_euler = (0.872665, 0.174533, 0.523599)
bpy.context.view_layer.update()
